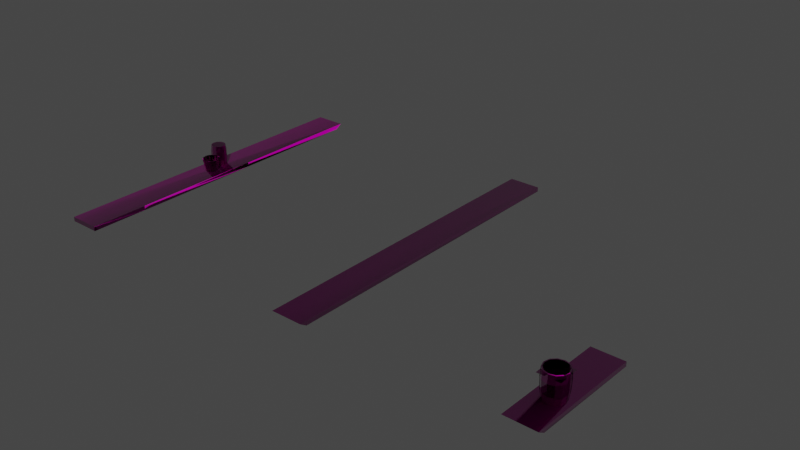 # Source: nitrary_field_bed_walkboard_02.blend  (saved by Blender 3.5.10; exported with 4.5.12 LTS)
import bpy
from mathutils import Matrix  # noqa: F401  (used for matrix-valued properties, if any)

bpy.ops.wm.read_factory_settings(use_empty=True)
scene = bpy.context.scene
scene.name = 'Scene'

# ---- collections
col_collection = bpy.data.collections.new('Collection'); scene.collection.children.link(col_collection)

# ---- images (referenced by path relative to the original .blend; pixels are not part of the script)
import os
ASSET_DIR = os.environ.get("B2B_ASSET_DIR", "")  # directory of the original .blend (textures are referenced by path, not embedded)
HERE = os.path.dirname(os.path.abspath(__file__))  # packed textures are extracted next to this script under _unpacked/

def load_image(name, relpath, width, height, colorspace="sRGB"):
    """Load a texture the original file referenced (path relative to the .blend, or extracted next to this script)."""
    p = next((c for c in (os.path.join(HERE, relpath), os.path.join(ASSET_DIR, relpath)) if relpath and os.path.exists(c)), "")
    if p:
        img = bpy.data.images.load(p, check_existing=True)
        img.name = name
    else:  # same state as the original file: an image datablock whose file is absent (Cycles renders it pink)
        img = bpy.data.images.new(name, width, height)
        img.source = "FILE"
        img.filepath = "//" + (relpath or name)
    img.colorspace_settings.name = colorspace
    return img
img_mining_02_diff_0_png_002 = load_image('mining_02_diff_0.png.002', 'mining_02_diff_0.png', 1024, 1024, 'sRGB')
img_mining_02_norm_0_png_002 = load_image('mining_02_norm_0.png.002', 'mining_02_norm_0.png', 1024, 1024, 'Non-Color')
img_mining_02_metal_0_png_002 = load_image('mining_02_metal_0.png.002', 'mining_02_metal_0.png', 1024, 1024, 'Non-Color')
img_default_model_mask_0_png = load_image('default_model_mask_0.png', 'default_model_mask_0.png', 1024, 1024, 'Non-Color')
img_prop_atlas_4k_diff_0_png = load_image('prop_atlas_4k_diff_0.png', 'prop_atlas_4k_diff_0.png', 1024, 1024, 'sRGB')
img_prop_atlas_4k_norm_0_png = load_image('prop_atlas_4k_norm_0.png', 'prop_atlas_4k_norm_0.png', 1024, 1024, 'Non-Color')
img_prop_atlas_4k_metal_0_png = load_image('prop_atlas_4k_metal_0.png', 'prop_atlas_4k_metal_0.png', 1024, 1024, 'Non-Color')

# ---- materials (node trees are filled in below, after node groups)
mat_mining_01_mining_04_mining_05_cloth_003 = bpy.data.materials.new('mining_01_mining_04_mining_05_cloth.003')
mat_mining_01_mining_04_mining_05_cloth_003.use_transparent_shadow = False
mat_data_graphics_props_storage_barrel_01_single_prp = bpy.data.materials.new('data/graphics/props/storage/barrel_01_single.prp')
mat_data_graphics_props_storage_barrel_01_single_prp.use_transparent_shadow = False
mat_data_graphics_props_storage_barrel_colony_01_prp = bpy.data.materials.new('data/graphics/props/storage/barrel_colony_01.prp')
mat_data_graphics_props_storage_barrel_colony_01_prp.use_transparent_shadow = False
mat_data_graphics_props_storage_basket_v2_01_prp = bpy.data.materials.new('data/graphics/props/storage/basket_v2_01.prp')
mat_data_graphics_props_storage_basket_v2_01_prp.use_transparent_shadow = False

# ---- node groups
ng_annoshader = bpy.data.node_groups.new('AnnoShader', 'ShaderNodeTree')
_s = ng_annoshader.interface.new_socket(name='Shader', in_out='OUTPUT', socket_type='NodeSocketShader')
_s = ng_annoshader.interface.new_socket(name='cDiffuse', in_out='INPUT', socket_type='NodeSocketColor')
_s = ng_annoshader.interface.new_socket(name='cDiffuseMultiplier', in_out='INPUT', socket_type='NodeSocketColor')
_s = ng_annoshader.interface.new_socket(name='Alpha', in_out='INPUT', socket_type='NodeSocketFloat')
_s = ng_annoshader.interface.new_socket(name='cNormal', in_out='INPUT', socket_type='NodeSocketColor')
_s = ng_annoshader.interface.new_socket(name='Glossiness', in_out='INPUT', socket_type='NodeSocketFloat')
_s = ng_annoshader.interface.new_socket(name='cMetallic', in_out='INPUT', socket_type='NodeSocketColor')
_s = ng_annoshader.interface.new_socket(name='cHeight', in_out='INPUT', socket_type='NodeSocketColor')
_s = ng_annoshader.interface.new_socket(name='cNightGlow', in_out='INPUT', socket_type='NodeSocketColor')
_s = ng_annoshader.interface.new_socket(name='cEmissiveColor', in_out='INPUT', socket_type='NodeSocketColor')
_s = ng_annoshader.interface.new_socket(name='EmissionStrength', in_out='INPUT', socket_type='NodeSocketFloat')
_s = ng_annoshader.interface.new_socket(name='cDyeMask', in_out='INPUT', socket_type='NodeSocketColor')
_N = ng_annoshader.nodes; _L = ng_annoshader.links
n0 = _N.new('NodeGroupInput'); n0.name = 'Group Input'; n0.location = (0, -900)
n1 = _N.new('ShaderNodeMixRGB'); n1.name = 'Mix (Legacy)'; n1.location = (300, 300)
n1.blend_type = 'MULTIPLY'
n1.inputs[0].default_value = 1.0
n2 = _N.new('ShaderNodeRGBToBW'); n2.name = 'RGB to BW'; n2.location = (300, 0)
n3 = _N.new('ShaderNodeMixRGB'); n3.name = 'Mix (Legacy).001'; n3.location = (600, 0)
n3.blend_type = 'MULTIPLY'
n3.inputs[2].default_value = (1.0, 0.0, 0.0, 1.0)
n4 = _N.new('ShaderNodeSeparateRGB'); n4.name = 'Separate RGB (Legacy)'; n4.location = (300, -300)
n5 = _N.new('ShaderNodeMath'); n5.name = 'Math'; n5.location = (600, -450)
n5.operation = 'POWER'
n5.inputs[1].default_value = 2.0
n6 = _N.new('ShaderNodeMath'); n6.name = 'Math.001'; n6.location = (600, -150)
n6.operation = 'POWER'
n6.inputs[1].default_value = 2.0
n7 = _N.new('ShaderNodeMath'); n7.name = 'Math.002'; n7.location = (750, -300)
n8 = _N.new('ShaderNodeMath'); n8.name = 'Math.003'; n8.location = (900, -300)
n8.operation = 'SUBTRACT'
n8.inputs[0].default_value = 1.0
n9 = _N.new('ShaderNodeMath'); n9.name = 'Math.004'; n9.location = (1050, -300)
n9.operation = 'SQRT'
n10 = _N.new('ShaderNodeCombineRGB'); n10.name = 'Combine RGB (Legacy)'; n10.location = (1200, -300)
n11 = _N.new('ShaderNodeNormalMap'); n11.name = 'Normal Map'; n11.location = (1500, -300)
n11.inputs[0].default_value = 0.5
n12 = _N.new('ShaderNodeRGBToBW'); n12.name = 'RGB to BW.001'; n12.location = (1500, 0)
n13 = _N.new('ShaderNodeBump'); n13.name = 'Bump'; n13.location = (1800, -300)
n13.inputs[0].default_value = 0.5
n13.inputs[1].default_value = 1.0
n13.inputs[2].default_value = 1.0
n14 = _N.new('ShaderNodeMath'); n14.name = 'Math.005'; n14.location = (900, -900)
n14.operation = 'SUBTRACT'
n14.inputs[0].default_value = 1.0
n15 = _N.new('ShaderNodeRGBToBW'); n15.name = 'RGB to BW.002'; n15.location = (300, 0)
n16 = _N.new('ShaderNodeVectorMath'); n16.name = 'EmissionScale'; n16.location = (300, -1200)
n16.label = 'EmissionScale'
n16.operation = 'SCALE'
n16.inputs[3].default_value = 10.0
n17 = _N.new('ShaderNodeVectorMath'); n17.name = 'Vector Math'; n17.location = (600, -1200)
n17.operation = 'MULTIPLY'
n18 = _N.new('ShaderNodeObjectInfo'); n18.name = 'Object Info'; n18.location = (300, -1500)
n19 = _N.new('ShaderNodeMath'); n19.name = 'Math.006'; n19.location = (600, -1500)
n19.operation = 'FRACT'
n20 = _N.new('ShaderNodeValToRGB'); n20.name = 'ColorRamp'; n20.location = (900, -1500)
n20.color_ramp.interpolation = 'CONSTANT'
while len(n20.color_ramp.elements) > 1: n20.color_ramp.elements.remove(n20.color_ramp.elements[-1])
n20.color_ramp.elements[0].position = 0.0; n20.color_ramp.elements[0].color = (1.0, 0.0, 0.0, 1.0)
_e = n20.color_ramp.elements.new(0.3333); _e.color = (0.0, 1.0, 0.0, 1.0)
_e = n20.color_ramp.elements.new(0.6667); _e.color = (0.0, 0.0, 1.0, 1.0)
n21 = _N.new('ShaderNodeVectorMath'); n21.name = 'Vector Math.001'; n21.location = (1200, -1500)
n21.operation = 'MULTIPLY'
n22 = _N.new('ShaderNodeMixRGB'); n22.name = 'Mix (Legacy).002'; n22.location = (1500, -1200)
n22.inputs[1].default_value = (0.0, 0.0, 0.0, 1.0)
n23 = _N.new('ShaderNodeBsdfPrincipled'); n23.name = 'Principled BSDF'; n23.location = (1200, -900)
n23.distribution = 'GGX'
n23.subsurface_method = 'RANDOM_WALK_SKIN'
n23.inputs[3].default_value = 1.45
n24 = _N.new('NodeGroupOutput'); n24.name = 'Group Output'; n24.location = (1500, -900)
_L.new(n0.outputs[1], n1.inputs[1])
_L.new(n0.outputs[0], n1.inputs[2])
_L.new(n0.outputs[10], n2.inputs[0])
_L.new(n2.outputs[0], n3.inputs[0])
_L.new(n1.outputs[0], n3.inputs[1])
_L.new(n0.outputs[3], n4.inputs[0])
_L.new(n4.outputs[0], n5.inputs[0])
_L.new(n4.outputs[1], n6.inputs[0])
_L.new(n5.outputs[0], n7.inputs[0])
_L.new(n6.outputs[0], n7.inputs[1])
_L.new(n7.outputs[0], n8.inputs[1])
_L.new(n8.outputs[0], n9.inputs[0])
_L.new(n4.outputs[0], n10.inputs[0])
_L.new(n4.outputs[1], n10.inputs[1])
_L.new(n9.outputs[0], n10.inputs[2])
_L.new(n10.outputs[0], n11.inputs[1])
_L.new(n0.outputs[6], n12.inputs[0])
_L.new(n12.outputs[0], n13.inputs[3])
_L.new(n11.outputs[0], n13.inputs[4])
_L.new(n0.outputs[4], n14.inputs[1])
_L.new(n0.outputs[5], n15.inputs[0])
_L.new(n0.outputs[8], n16.inputs[0])
_L.new(n3.outputs[0], n17.inputs[0])
_L.new(n16.outputs[0], n17.inputs[1])
_L.new(n18.outputs[0], n19.inputs[0])
_L.new(n19.outputs[0], n20.inputs[0])
_L.new(n20.outputs[0], n21.inputs[0])
_L.new(n0.outputs[7], n21.inputs[1])
_L.new(n21.outputs[0], n22.inputs[0])
_L.new(n17.outputs[0], n22.inputs[2])
_L.new(n0.outputs[2], n23.inputs[4])
_L.new(n14.outputs[0], n23.inputs[2])
_L.new(n13.outputs[0], n23.inputs[5])
_L.new(n3.outputs[0], n23.inputs[0])
_L.new(n15.outputs[0], n23.inputs[1])
_L.new(n0.outputs[9], n23.inputs[28])
_L.new(n22.outputs[0], n23.inputs[27])
_L.new(n23.outputs[0], n24.inputs[0])
n24.is_active_output = True

# ---- material node trees
mat_mining_01_mining_04_mining_05_cloth_003.use_nodes = True; mat_mining_01_mining_04_mining_05_cloth_003.node_tree.nodes.clear()
_N = mat_mining_01_mining_04_mining_05_cloth_003.node_tree.nodes; _L = mat_mining_01_mining_04_mining_05_cloth_003.node_tree.links
n0 = _N.new('ShaderNodeOutputMaterial'); n0.name = 'Material Output'; n0.location = (300, 300)
n1 = _N.new('ShaderNodeTexImage'); n1.name = 'cModelDiffTex'; n1.location = (-1200, 900)
n1.label = 'cModelDiffTex'
n1.image = img_mining_02_diff_0_png_002
n2 = _N.new('ShaderNodeTexImage'); n2.name = 'cModelNormalTex'; n2.location = (-1200, 600)
n2.label = 'cModelNormalTex'
n2.image = img_mining_02_norm_0_png_002
n3 = _N.new('ShaderNodeTexImage'); n3.name = 'cModelMetallicTex'; n3.location = (-1200, 300)
n3.label = 'cModelMetallicTex'
n3.image = img_mining_02_metal_0_png_002
n4 = _N.new('ShaderNodeTexImage'); n4.name = 'cSeparateAOTex'; n4.location = (-1200, 0)
n4.label = 'cSeparateAOTex'
n4.image = img_default_model_mask_0_png
n5 = _N.new('ShaderNodeTexImage'); n5.name = 'cHeightMap'; n5.location = (-1200, -300)
n5.label = 'cHeightMap'
n6 = _N.new('ShaderNodeTexImage'); n6.name = 'cNightGlowMap'; n6.location = (-1200, -600)
n6.label = 'cNightGlowMap'
n7 = _N.new('ShaderNodeTexImage'); n7.name = 'cDyeMask'; n7.location = (-1200, -900)
n7.label = 'cDyeMask'
n8 = _N.new('ShaderNodeGroup'); n8.name = 'Group'; n8.location = (0, 0)
n8.node_tree = ng_annoshader
n8.inputs[9].default_value = 0.0
n9 = _N.new('ShaderNodeCombineRGB'); n9.name = 'cEmissiveColor'; n9.location = (900, 1050)
n9.label = 'cEmissiveColor'
n9.inputs[0].default_value = 2.0
n9.inputs[1].default_value = 2.0
n9.inputs[2].default_value = 2.0
n10 = _N.new('ShaderNodeCombineRGB'); n10.name = 'cDiffuseColor'; n10.location = (600, 1050)
n10.label = 'cDiffuseColor'
n10.inputs[0].default_value = 1.0
n10.inputs[1].default_value = 1.0
n10.inputs[2].default_value = 1.0
_L.new(n1.outputs[0], n8.inputs[0])
_L.new(n2.outputs[0], n8.inputs[3])
_L.new(n3.outputs[0], n8.inputs[5])
_L.new(n5.outputs[0], n8.inputs[6])
_L.new(n6.outputs[0], n8.inputs[7])
_L.new(n7.outputs[0], n8.inputs[10])
_L.new(n10.outputs[0], n8.inputs[1])
_L.new(n9.outputs[0], n8.inputs[8])
_L.new(n1.outputs[1], n8.inputs[2])
_L.new(n2.outputs[1], n8.inputs[4])
_L.new(n8.outputs[0], n0.inputs[0])
n0.is_active_output = True
mat_data_graphics_props_storage_barrel_01_single_prp.use_nodes = True; mat_data_graphics_props_storage_barrel_01_single_prp.node_tree.nodes.clear()
_N = mat_data_graphics_props_storage_barrel_01_single_prp.node_tree.nodes; _L = mat_data_graphics_props_storage_barrel_01_single_prp.node_tree.links
n0 = _N.new('ShaderNodeOutputMaterial'); n0.name = 'Material Output'; n0.location = (300, 300)
n1 = _N.new('ShaderNodeTexImage'); n1.name = 'cModelDiffTex'; n1.location = (-1200, 900)
n1.label = 'cModelDiffTex'
n1.image = img_prop_atlas_4k_diff_0_png
n2 = _N.new('ShaderNodeTexImage'); n2.name = 'cModelNormalTex'; n2.location = (-1200, 600)
n2.label = 'cModelNormalTex'
n2.image = img_prop_atlas_4k_norm_0_png
n3 = _N.new('ShaderNodeTexImage'); n3.name = 'cModelMetallicTex'; n3.location = (-1200, 300)
n3.label = 'cModelMetallicTex'
n3.image = img_prop_atlas_4k_metal_0_png
n4 = _N.new('ShaderNodeTexImage'); n4.name = 'cSeparateAOTex'; n4.location = (-1200, 0)
n4.label = 'cSeparateAOTex'
n5 = _N.new('ShaderNodeTexImage'); n5.name = 'cHeightMap'; n5.location = (-1200, -300)
n5.label = 'cHeightMap'
n6 = _N.new('ShaderNodeTexImage'); n6.name = 'cNightGlowMap'; n6.location = (-1200, -600)
n6.label = 'cNightGlowMap'
n7 = _N.new('ShaderNodeTexImage'); n7.name = 'cDyeMask'; n7.location = (-1200, -900)
n7.label = 'cDyeMask'
n8 = _N.new('ShaderNodeGroup'); n8.name = 'Group'; n8.location = (0, 0)
n8.node_tree = ng_annoshader
n8.inputs[9].default_value = 0.0
n9 = _N.new('ShaderNodeCombineRGB'); n9.name = 'cEmissiveColor'; n9.location = (900, 1050)
n9.label = 'cEmissiveColor'
n9.inputs[0].default_value = 1.0
n9.inputs[1].default_value = 1.0
n9.inputs[2].default_value = 1.0
n10 = _N.new('ShaderNodeCombineRGB'); n10.name = 'cDiffuseColor'; n10.location = (600, 1050)
n10.label = 'cDiffuseColor'
n10.inputs[0].default_value = 1.0
n10.inputs[1].default_value = 1.0
n10.inputs[2].default_value = 1.0
_L.new(n1.outputs[0], n8.inputs[0])
_L.new(n2.outputs[0], n8.inputs[3])
_L.new(n3.outputs[0], n8.inputs[5])
_L.new(n5.outputs[0], n8.inputs[6])
_L.new(n6.outputs[0], n8.inputs[7])
_L.new(n7.outputs[0], n8.inputs[10])
_L.new(n10.outputs[0], n8.inputs[1])
_L.new(n9.outputs[0], n8.inputs[8])
_L.new(n1.outputs[1], n8.inputs[2])
_L.new(n2.outputs[1], n8.inputs[4])
_L.new(n8.outputs[0], n0.inputs[0])
n0.is_active_output = True
mat_data_graphics_props_storage_barrel_colony_01_prp.use_nodes = True; mat_data_graphics_props_storage_barrel_colony_01_prp.node_tree.nodes.clear()
_N = mat_data_graphics_props_storage_barrel_colony_01_prp.node_tree.nodes; _L = mat_data_graphics_props_storage_barrel_colony_01_prp.node_tree.links
n0 = _N.new('ShaderNodeOutputMaterial'); n0.name = 'Material Output'; n0.location = (300, 300)
n1 = _N.new('ShaderNodeTexImage'); n1.name = 'cModelDiffTex'; n1.location = (-1200, 900)
n1.label = 'cModelDiffTex'
n1.image = img_prop_atlas_4k_diff_0_png
n2 = _N.new('ShaderNodeTexImage'); n2.name = 'cModelNormalTex'; n2.location = (-1200, 600)
n2.label = 'cModelNormalTex'
n2.image = img_prop_atlas_4k_norm_0_png
n3 = _N.new('ShaderNodeTexImage'); n3.name = 'cModelMetallicTex'; n3.location = (-1200, 300)
n3.label = 'cModelMetallicTex'
n3.image = img_prop_atlas_4k_metal_0_png
n4 = _N.new('ShaderNodeTexImage'); n4.name = 'cSeparateAOTex'; n4.location = (-1200, 0)
n4.label = 'cSeparateAOTex'
n5 = _N.new('ShaderNodeTexImage'); n5.name = 'cHeightMap'; n5.location = (-1200, -300)
n5.label = 'cHeightMap'
n6 = _N.new('ShaderNodeTexImage'); n6.name = 'cNightGlowMap'; n6.location = (-1200, -600)
n6.label = 'cNightGlowMap'
n7 = _N.new('ShaderNodeTexImage'); n7.name = 'cDyeMask'; n7.location = (-1200, -900)
n7.label = 'cDyeMask'
n8 = _N.new('ShaderNodeGroup'); n8.name = 'Group'; n8.location = (0, 0)
n8.node_tree = ng_annoshader
n8.inputs[9].default_value = 0.0
n9 = _N.new('ShaderNodeCombineRGB'); n9.name = 'cEmissiveColor'; n9.location = (900, 1050)
n9.label = 'cEmissiveColor'
n9.inputs[0].default_value = 1.0
n9.inputs[1].default_value = 1.0
n9.inputs[2].default_value = 1.0
n10 = _N.new('ShaderNodeCombineRGB'); n10.name = 'cDiffuseColor'; n10.location = (600, 1050)
n10.label = 'cDiffuseColor'
n10.inputs[0].default_value = 1.0
n10.inputs[1].default_value = 1.0
n10.inputs[2].default_value = 1.0
_L.new(n1.outputs[0], n8.inputs[0])
_L.new(n2.outputs[0], n8.inputs[3])
_L.new(n3.outputs[0], n8.inputs[5])
_L.new(n5.outputs[0], n8.inputs[6])
_L.new(n6.outputs[0], n8.inputs[7])
_L.new(n7.outputs[0], n8.inputs[10])
_L.new(n10.outputs[0], n8.inputs[1])
_L.new(n9.outputs[0], n8.inputs[8])
_L.new(n1.outputs[1], n8.inputs[2])
_L.new(n2.outputs[1], n8.inputs[4])
_L.new(n8.outputs[0], n0.inputs[0])
n0.is_active_output = True
mat_data_graphics_props_storage_basket_v2_01_prp.use_nodes = True; mat_data_graphics_props_storage_basket_v2_01_prp.node_tree.nodes.clear()
_N = mat_data_graphics_props_storage_basket_v2_01_prp.node_tree.nodes; _L = mat_data_graphics_props_storage_basket_v2_01_prp.node_tree.links
n0 = _N.new('ShaderNodeOutputMaterial'); n0.name = 'Material Output'; n0.location = (300, 300)
n1 = _N.new('ShaderNodeTexImage'); n1.name = 'cModelDiffTex'; n1.location = (-1200, 900)
n1.label = 'cModelDiffTex'
n1.image = img_prop_atlas_4k_diff_0_png
n2 = _N.new('ShaderNodeTexImage'); n2.name = 'cModelNormalTex'; n2.location = (-1200, 600)
n2.label = 'cModelNormalTex'
n2.image = img_prop_atlas_4k_norm_0_png
n3 = _N.new('ShaderNodeTexImage'); n3.name = 'cModelMetallicTex'; n3.location = (-1200, 300)
n3.label = 'cModelMetallicTex'
n3.image = img_default_model_mask_0_png
n4 = _N.new('ShaderNodeTexImage'); n4.name = 'cSeparateAOTex'; n4.location = (-1200, 0)
n4.label = 'cSeparateAOTex'
n5 = _N.new('ShaderNodeTexImage'); n5.name = 'cHeightMap'; n5.location = (-1200, -300)
n5.label = 'cHeightMap'
n6 = _N.new('ShaderNodeTexImage'); n6.name = 'cNightGlowMap'; n6.location = (-1200, -600)
n6.label = 'cNightGlowMap'
n7 = _N.new('ShaderNodeTexImage'); n7.name = 'cDyeMask'; n7.location = (-1200, -900)
n7.label = 'cDyeMask'
n8 = _N.new('ShaderNodeGroup'); n8.name = 'Group'; n8.location = (0, 0)
n8.node_tree = ng_annoshader
n8.inputs[9].default_value = 0.0
n9 = _N.new('ShaderNodeCombineRGB'); n9.name = 'cEmissiveColor'; n9.location = (900, 1050)
n9.label = 'cEmissiveColor'
n9.inputs[0].default_value = 1.0
n9.inputs[1].default_value = 1.0
n9.inputs[2].default_value = 1.0
n10 = _N.new('ShaderNodeCombineRGB'); n10.name = 'cDiffuseColor'; n10.location = (600, 1050)
n10.label = 'cDiffuseColor'
n10.inputs[0].default_value = 1.0
n10.inputs[1].default_value = 1.0
n10.inputs[2].default_value = 1.0
_L.new(n1.outputs[0], n8.inputs[0])
_L.new(n2.outputs[0], n8.inputs[3])
_L.new(n3.outputs[0], n8.inputs[5])
_L.new(n5.outputs[0], n8.inputs[6])
_L.new(n6.outputs[0], n8.inputs[7])
_L.new(n7.outputs[0], n8.inputs[10])
_L.new(n10.outputs[0], n8.inputs[1])
_L.new(n9.outputs[0], n8.inputs[8])
_L.new(n1.outputs[1], n8.inputs[2])
_L.new(n2.outputs[1], n8.inputs[4])
_L.new(n8.outputs[0], n0.inputs[0])
n0.is_active_output = True

# ---- world
world_world = bpy.data.worlds.new('World'); scene.world = world_world
world_world.use_nodes = True; world_world.node_tree.nodes.clear()
_N = world_world.node_tree.nodes; _L = world_world.node_tree.links
n0 = _N.new('ShaderNodeOutputWorld'); n0.name = 'World Output'; n0.location = (300, 300)
n1 = _N.new('ShaderNodeBackground'); n1.name = 'Background'; n1.location = (10, 300)
n1.inputs[0].default_value = (0.05088, 0.05088, 0.05088, 1.0)
_L.new(n1.outputs[0], n0.inputs[0])
n0.is_active_output = True
world_world.color = (0.05088, 0.05088, 0.05088)
world_world.use_sun_shadow = False
world_world.sun_shadow_jitter_overblur = 0.0

# ---- meshes
me_mesh_0_002 = bpy.data.meshes.new('Mesh_0.002')
me_mesh_0_002.from_pydata([(0.1168, -0.9637, 0.07022), (0.1357, 0.9824, 0.0442), (0.1172, -0.9231, 0.0442), (0.1357, 0.9824, 0.07022), (0.1357, 0.9824, 0.0442), (0.1357, 0.9824, 0.0442), (-0.05, 0.9844, 0.07022), (-0.05, 0.9844, 0.07022), (-0.05, 0.9844, 0.0442), (0.1357, 0.9824, 0.07022), (0.1357, 0.9824, 0.07022), (0.1357, 0.9824, 0.07022), (-0.06786, -0.9617, 0.07022), (-0.06786, -0.9617, 0.07022), (-0.04899, 0.9844, 0.07022), (0.1168, -0.9637, 0.07022), (-0.05281, -0.9618, 0.07022), (0.1022, -0.923, 0.0442), (-0.05242, -0.9213, 0.0442), (0.1018, -0.9635, 0.07022), (-0.05881, -0.1353, 0.07022), (-0.06746, -0.9212, 0.0442), (-0.05881, -0.1353, 0.0442), (-0.06786, -0.9617, 0.07022), (-0.05298, 0.6465, 0.07022), (-0.05957, -0.1394, 0.0442), (-0.05298, 0.6465, 0.0442), (-0.05959, -0.1374, 0.07022), (-0.04895, 0.9876, 0.07022), (-0.05277, 0.6343, 0.0442), (-0.04895, 0.9876, 0.0442), (-0.05277, 0.6383, 0.07022), (1.406, -0.932, 0.07022), (1.425, -0.2678, 0.0442), (1.407, -0.8915, 0.0442), (1.425, -0.2678, 0.07022), (1.425, -0.2678, 0.0442), (1.425, -0.2678, 0.0442), (1.24, -0.2658, 0.07022), (1.24, -0.2658, 0.07022), (1.24, -0.2658, 0.0442), (1.425, -0.2678, 0.07022), (1.425, -0.2678, 0.07022), (1.425, -0.2678, 0.07022), (1.222, -0.93, 0.07022), (1.222, -0.93, 0.07022), (1.241, -0.2658, 0.07022), (1.406, -0.932, 0.07022), (1.237, -0.9302, 0.07022), (1.392, -0.8914, 0.0442), (1.237, -0.8897, 0.0442), (1.391, -0.9319, 0.07022), (1.231, -0.9021, 0.07022), (1.222, -0.8895, 0.0442), (1.231, -0.9021, 0.0442), (1.222, -0.93, 0.07022), (1.237, -0.6037, 0.07022), (1.23, -0.9062, 0.0442), (1.237, -0.6037, 0.0442), (1.23, -0.9043, 0.07022), (1.241, -0.2626, 0.07022), (1.237, -0.6159, 0.0442), (1.241, -0.2626, 0.0442), (1.237, -0.6119, 0.07022), (-1.593, 0.9777, 0.07022), (-1.611, -0.9684, 0.0442), (-1.593, 0.9372, 0.0442), (-1.611, -0.9684, 0.07022), (-1.611, -0.9684, 0.0442), (-1.611, -0.9684, 0.0442), (-1.425, -0.9702, 0.07022), (-1.425, -0.9702, 0.07022), (-1.425, -0.9702, 0.0442), (-1.611, -0.9684, 0.07022), (-1.611, -0.9684, 0.07022), (-1.611, -0.9684, 0.07022), (-1.408, 0.9758, 0.07022), (-1.408, 0.9758, 0.07022), (-1.426, -0.9703, 0.07022), (-1.593, 0.9777, 0.07022), (-1.423, 0.976, 0.07022), (-1.578, 0.937, 0.0442), (-1.424, 0.9355, 0.0442), (-1.578, 0.9776, 0.07022), (-1.417, 0.1494, 0.07022), (-1.409, 0.9353, 0.0442), (-1.417, 0.1494, 0.0442), (-1.408, 0.9758, 0.07022), (-1.422, -0.6323, 0.07022), (-1.416, 0.1536, 0.0442), (-1.422, -0.6323, 0.0442), (-1.416, 0.1516, 0.07022), (-1.426, -0.9734, 0.07022), (-1.422, -0.6201, 0.0442), (-1.426, -0.9734, 0.0442), (-1.422, -0.6241, 0.07022)], [], [(0, 2, 1), (1, 3, 0), (4, 8, 7), (6, 9, 5), (11, 14, 13), (12, 15, 10), (16, 18, 17), (17, 19, 16), (20, 22, 21), (21, 23, 20), (24, 26, 25), (25, 27, 24), (28, 30, 29), (29, 31, 28), (32, 34, 33), (33, 35, 32), (36, 40, 39), (38, 41, 37), (42, 46, 44), (45, 47, 43), (48, 50, 49), (49, 51, 48), (52, 54, 53), (53, 55, 52), (56, 58, 57), (57, 59, 56), (60, 62, 61), (61, 63, 60), (64, 66, 65), (65, 67, 64), (68, 72, 71), (70, 73, 69), (75, 78, 77), (76, 79, 74), (80, 82, 81), (81, 83, 80), (84, 86, 85), (85, 87, 84), (88, 90, 89), (89, 91, 88), (92, 94, 93), (93, 95, 92)])
me_mesh_0_002.polygons.foreach_set('use_smooth', [0, 0, 1, 1, 0, 0, 1, 1, 1, 1, 1, 1, 1, 1, 1, 1, 1, 1, 0, 0, 1, 1, 1, 1, 1, 1, 1, 1, 0, 0, 1, 1, 0, 0, 1, 1, 1, 1, 1, 1, 1, 1])
_uv = me_mesh_0_002.uv_layers.new(name='UVMap')
_uv.uv.foreach_set('vector', [0.166, 0.3843, 0.1757, 0.3726, 0.6084, 0.3726, 0.6084, 0.3726, 0.6084, 0.3843, 0.166, 0.3843, 0.6265, 0.3901, 0.6265, 0.4614, 0.6147, 0.4614, 0.6147, 0.4614, 0.6147, 0.3901, 0.6265, 0.3901, 0.6084, 0.3901, 0.6084, 0.4614, 0.166, 0.4614, 0.166, 0.4614, 0.166, 0.3901, 0.6084, 0.3901, 0.3616, 0.4785, 0.3616, 0.4673, 0.4238, 0.4673, 0.4238, 0.4673, 0.4238, 0.4785, 0.3616, 0.4785, 0.3535, 0.4673, 0.3538, 0.4785, 0.1752, 0.4785, 0.1752, 0.4785, 0.166, 0.4673, 0.3535, 0.4673, 0.3535, 0.4673, 0.3538, 0.4785, 0.1752, 0.4785, 0.1752, 0.4785, 0.166, 0.4673, 0.3535, 0.4673, 0.3535, 0.4673, 0.3538, 0.4785, 0.1752, 0.4785, 0.1752, 0.4785, 0.166, 0.4673, 0.3535, 0.4673, 0.166, 0.3843, 0.1757, 0.3726, 0.6084, 0.3726, 0.6084, 0.3726, 0.6084, 0.3843, 0.166, 0.3843, 0.6265, 0.3901, 0.6265, 0.4614, 0.6147, 0.4614, 0.6147, 0.4614, 0.6147, 0.3901, 0.6265, 0.3901, 0.6084, 0.3901, 0.6084, 0.4614, 0.166, 0.4614, 0.166, 0.4614, 0.166, 0.3901, 0.6084, 0.3901, 0.3616, 0.4785, 0.3616, 0.4673, 0.4238, 0.4673, 0.4238, 0.4673, 0.4238, 0.4785, 0.3616, 0.4785, 0.3535, 0.4673, 0.3538, 0.4785, 0.1752, 0.4785, 0.1752, 0.4785, 0.166, 0.4673, 0.3535, 0.4673, 0.3535, 0.4673, 0.3538, 0.4785, 0.1752, 0.4785, 0.1752, 0.4785, 0.166, 0.4673, 0.3535, 0.4673, 0.3535, 0.4673, 0.3538, 0.4785, 0.1752, 0.4785, 0.1752, 0.4785, 0.166, 0.4673, 0.3535, 0.4673, 0.166, 0.3843, 0.1757, 0.3726, 0.6084, 0.3726, 0.6084, 0.3726, 0.6084, 0.3843, 0.166, 0.3843, 0.6265, 0.3901, 0.6265, 0.4614, 0.6147, 0.4614, 0.6147, 0.4614, 0.6147, 0.3901, 0.6265, 0.3901, 0.6084, 0.3901, 0.6084, 0.4614, 0.166, 0.4614, 0.166, 0.4614, 0.166, 0.3901, 0.6084, 0.3901, 0.3616, 0.4785, 0.3616, 0.4673, 0.4238, 0.4673, 0.4238, 0.4673, 0.4238, 0.4785, 0.3616, 0.4785, 0.3535, 0.4673, 0.3538, 0.4785, 0.1752, 0.4785, 0.1752, 0.4785, 0.166, 0.4673, 0.3535, 0.4673, 0.3535, 0.4673, 0.3538, 0.4785, 0.1752, 0.4785, 0.1752, 0.4785, 0.166, 0.4673, 0.3535, 0.4673, 0.3535, 0.4673, 0.3538, 0.4785, 0.1752, 0.4785, 0.1752, 0.4785, 0.166, 0.4673, 0.3535, 0.4673])
me_mesh_0_002.materials.append(mat_mining_01_mining_04_mining_05_cloth_003)
me_mesh_0_002.update()
me_mesh_0_002.normals_split_custom_set([tuple(v) for v in zip(*[iter([1.0, -0.009694, -2.01e-06, 1.0, -0.009694, -2.01e-06, 1.0, -0.009694, -2.01e-06, 1.0, -0.009694, 0.0, 1.0, -0.009694, 0.0, 1.0, -0.009694, 0.0, 0.01066, 0.9999, 0.0, 0.01066, 0.9999, 0.0, 0.01066, 0.9999, 0.0, 0.01066, 0.9999, 0.0, 0.01066, 0.9999, 0.0, 0.01066, 0.9999, 0.0, -8.291e-08, 0.0, 1.0, -8.291e-08, 0.0, 1.0, -8.291e-08, 0.0, 1.0, 8.291e-08, 0.0, 1.0, 8.291e-08, 0.0, 1.0, 8.291e-08, 0.0, 1.0, -0.008011, -0.5377, -0.8431, -0.003647, -0.543, -0.8397, -0.01202, -0.5326, -0.8463, -0.01202, -0.5326, -0.8463, -0.003647, -0.543, -0.8397, -0.008011, -0.5377, -0.8431, -0.9997, 0.02383, 0.004324, -1.0, -0.001864, -0.004284, -0.9998, 0.01653, 0.01423, -0.9998, 0.01653, 0.01423, -0.9999, 0.007056, -0.009747, -0.9997, 0.02383, 0.004324, -0.9997, 0.0236, 0.005098, -1.0, -0.006849, -0.005102, -0.9998, 0.01956, 0.007343, -0.9998, 0.01956, 0.007343, -1.0, -0.006045, -0.00791, -0.9997, 0.0236, 0.005098, -0.9997, 0.02396, 0.004291, -1.0, -0.00229, -0.004358, -0.9998, 0.01903, 0.004251, -0.9998, 0.01903, 0.004251, -1.0, -0.001348, -0.006384, -0.9997, 0.02396, 0.004291, 0.999, -0.02873, -0.03375, 0.9991, -0.02982, -0.02894, 0.9996, -0.02842, -0.0007723, 0.9996, -0.02842, -0.0007723, 0.9996, -0.02839, 0.0, 0.999, -0.02873, -0.03375, 0.01066, 0.9999, 0.0, 0.01066, 0.9999, 0.0, 0.01066, 0.9999, 0.0, 0.01066, 0.9999, 0.0, 0.01066, 0.9999, 0.0, 0.01066, 0.9999, 0.0, -1.214e-07, 0.0, 1.0, -1.214e-07, 0.0, 1.0, -1.214e-07, 0.0, 1.0, 1.214e-07, 0.0, 1.0, 1.214e-07, 0.0, 1.0, 1.214e-07, 0.0, 1.0, -0.008011, -0.5377, -0.8431, -0.003621, -0.5431, -0.8397, -0.01202, -0.5326, -0.8463, -0.01202, -0.5326, -0.8463, -0.00362, -0.5431, -0.8397, -0.008011, -0.5377, -0.8431, -0.7092, 0.512, 0.4847, 0.8158, 0.5783, -0.004557, 0.3795, 0.8728, 0.307, 0.3795, 0.8728, 0.307, -0.8694, 0.276, 0.4098, -0.7092, 0.512, 0.4847, -0.9994, 0.03299, 0.003653, -0.9999, 0.01063, -0.003746, -0.9995, 0.03179, 0.005445, -0.9995, 0.03179, 0.005445, -0.9999, 0.01348, -0.006208, -0.9994, 0.03299, 0.003653, -0.9997, 0.02396, 0.004291, -1.0, -0.00229, -0.004358, -0.9998, 0.01903, 0.004251, -0.9998, 0.01903, 0.004251, -1.0, -0.001349, -0.006383, -0.9997, 0.02396, 0.004291, -1.0, 0.00905, 1.857e-06, -1.0, 0.00905, 1.857e-06, -1.0, 0.00905, 1.857e-06, -1.0, 0.00905, 0.0, -1.0, 0.00905, 0.0, -1.0, 0.00905, 0.0, -0.01001, -0.9999, 0.0, -0.01001, -0.9999, 0.0, -0.01001, -0.9999, 0.0, -0.01001, -0.9999, 0.0, -0.01001, -0.9999, 0.0, -0.01001, -0.9999, 0.0, 8.291e-08, 0.0, 1.0, 8.291e-08, 0.0, 1.0, 8.291e-08, 0.0, 1.0, 0.0, 0.0, 1.0, 0.0, 0.0, 1.0, 0.0, 0.0, 1.0, 0.007666, 0.5377, -0.8431, 0.003299, 0.543, -0.8397, 0.01167, 0.5326, -0.8463, 0.01167, 0.5326, -0.8463, 0.003297, 0.543, -0.8397, 0.007666, 0.5377, -0.8431, 0.9997, -0.02318, 0.004324, 1.0, 0.002508, -0.004284, 0.9998, -0.01588, 0.01423, 0.9998, -0.01588, 0.01423, 0.9999, -0.006412, -0.009746, 0.9997, -0.02318, 0.004324, 0.9997, -0.02295, 0.005098, 1.0, 0.007493, -0.005102, 0.9998, -0.01892, 0.007341, 0.9998, -0.01892, 0.007341, 0.9999, 0.006688, -0.007912, 0.9997, -0.02295, 0.005098, 0.9997, -0.02332, 0.004291, 1.0, 0.002933, -0.004358, 0.9998, -0.01838, 0.004249, 0.9998, -0.01838, 0.004249, 1.0, 0.001991, -0.006387, 0.9997, -0.02332, 0.004291])] * 3)])
me_mesh_0_035 = bpy.data.meshes.new('Mesh_0.035')
me_mesh_0_035.from_pydata([(-0.01481, 0.0838, 0.2074), (-0.07489, 0.04907, 0.2074), (-0.0495, 0.07446, 0.2074), (0.04529, 0.04907, 0.2074), (0.01988, 0.07446, 0.2074), (-0.07489, -0.02032, 0.2074), (-0.08423, 0.01437, 0.2074), (-0.01481, -0.05502, 0.2074), (-0.0495, -0.04572, 0.2074), (0.04529, -0.02032, 0.2074), (0.01988, -0.04572, 0.2074), (0.0546, 0.01437, 0.2074), (0.01988, 0.07446, 0.0002561), (0.0546, 0.01437, 0.0002561), (0.04529, 0.04907, 0.0002561), (0.01988, -0.04572, 0.0002561), (0.04529, -0.02032, 0.0002561), (-0.01481, 0.0838, 0.0002561), (-0.0495, 0.07446, 0.0002561), (-0.08423, 0.01437, 0.0002561), (-0.07489, 0.04907, 0.0002561), (-0.0495, -0.04572, 0.0002561), (-0.01481, -0.05502, 0.0002561), (-0.07489, -0.02032, 0.0002561), (-0.0918, 0.01437, 0.06219), (-0.07489, -0.02032, 0.0002561), (-0.08423, 0.01437, 0.0002561), (-0.08148, -0.02411, 0.06219), (-0.0495, -0.04572, 0.0002561), (-0.08148, -0.02411, 0.1451), (-0.0918, 0.01437, 0.1451), (-0.05328, -0.05228, 0.06219), (-0.07489, -0.02032, 0.2074), (-0.08423, 0.01437, 0.2074), (-0.0495, -0.04572, 0.2074), (-0.01481, -0.05502, 0.0002561), (-0.05328, -0.05228, 0.1451), (-0.01481, -0.05502, 0.2074), (-0.01481, -0.06262, 0.1451), (0.01988, -0.04572, 0.2074), (-0.01481, -0.06262, 0.06219), (0.01988, -0.04572, 0.0002561), (0.02368, -0.05228, 0.1451), (0.04529, -0.02032, 0.2074), (0.02368, -0.05228, 0.06219), (0.04529, -0.02032, 0.0002561), (0.05185, -0.02411, 0.1451), (0.0546, 0.01437, 0.2074), (0.06216, 0.01437, 0.1451), (0.05185, -0.02411, 0.06219), (0.0546, 0.01437, 0.0002561), (0.06216, 0.01437, 0.06219), (0.06216, 0.01437, 0.06219), (0.04529, 0.04907, 0.0002561), (0.0546, 0.01437, 0.0002561), (0.05185, 0.05286, 0.06219), (0.01988, 0.07446, 0.0002561), (0.05185, 0.05286, 0.1451), (0.06216, 0.01437, 0.1451), (0.02368, 0.08105, 0.06219), (0.04529, 0.04907, 0.2074), (0.0546, 0.01437, 0.2074), (0.01988, 0.07446, 0.2074), (-0.01481, 0.0838, 0.0002561), (0.02368, 0.08105, 0.1451), (-0.01481, 0.0838, 0.2074), (-0.01481, 0.09137, 0.1451), (-0.0495, 0.07446, 0.2074), (-0.01481, 0.09137, 0.06219), (-0.0495, 0.07446, 0.0002561), (-0.05328, 0.08105, 0.1451), (-0.07489, 0.04907, 0.2074), (-0.05328, 0.08105, 0.06219), (-0.07489, 0.04907, 0.0002561), (-0.08148, 0.05286, 0.1451), (-0.08423, 0.01437, 0.2074), (-0.0918, 0.01437, 0.1451), (-0.08148, 0.05286, 0.06219), (-0.08423, 0.01437, 0.0002561), (-0.0918, 0.01437, 0.06219)], [], [(0, 2, 1), (0, 1, 3), (0, 3, 4), (1, 6, 5), (1, 5, 7), (1, 7, 3), (5, 8, 7), (7, 9, 3), (7, 10, 9), (9, 11, 3), (12, 14, 13), (12, 13, 15), (13, 16, 15), (12, 18, 17), (12, 19, 18), (12, 15, 19), (19, 20, 18), (15, 21, 19), (15, 22, 21), (21, 23, 19), (24, 26, 25), (25, 27, 24), (27, 25, 28), (24, 27, 29), (29, 30, 24), (28, 31, 27), (30, 29, 32), (32, 33, 30), (34, 32, 29), (31, 28, 35), (29, 36, 34), (36, 29, 27), (27, 31, 36), (37, 34, 36), (36, 38, 37), (38, 36, 31), (39, 37, 38), (35, 40, 31), (31, 40, 38), (40, 35, 41), (38, 42, 39), (42, 38, 40), (43, 39, 42), (41, 44, 40), (40, 44, 42), (44, 41, 45), (42, 46, 43), (46, 42, 44), (47, 43, 46), (46, 48, 47), (44, 49, 46), (45, 49, 44), (48, 46, 49), (49, 45, 50), (49, 51, 48), (50, 51, 49), (52, 54, 53), (53, 55, 52), (55, 53, 56), (52, 55, 57), (57, 58, 52), (56, 59, 55), (58, 57, 60), (60, 61, 58), (62, 60, 57), (59, 56, 63), (57, 64, 62), (64, 57, 55), (55, 59, 64), (65, 62, 64), (64, 66, 65), (66, 64, 59), (67, 65, 66), (63, 68, 59), (59, 68, 66), (68, 63, 69), (66, 70, 67), (70, 66, 68), (71, 67, 70), (69, 72, 68), (68, 72, 70), (72, 69, 73), (70, 74, 71), (74, 70, 72), (75, 71, 74), (74, 76, 75), (72, 77, 74), (73, 77, 72), (76, 74, 77), (77, 73, 78), (77, 79, 76), (78, 79, 77)])
me_mesh_0_035.polygons.foreach_set('use_smooth', [True] * 92)
_uv = me_mesh_0_035.uv_layers.new(name='UVMap')
_uv.uv.foreach_set('vector', [0.09033, 0.3472, 0.08911, 0.3516, 0.08582, 0.355, 0.09033, 0.3472, 0.08582, 0.355, 0.08582, 0.3394, 0.09033, 0.3472, 0.08582, 0.3394, 0.08911, 0.3423, 0.08582, 0.355, 0.0813, 0.356, 0.07678, 0.355, 0.08582, 0.355, 0.07678, 0.355, 0.07227, 0.3472, 0.08582, 0.355, 0.07227, 0.3472, 0.08582, 0.3394, 0.07678, 0.355, 0.07349, 0.3516, 0.07227, 0.3472, 0.07227, 0.3472, 0.07678, 0.3394, 0.08582, 0.3394, 0.07227, 0.3472, 0.07349, 0.3423, 0.07678, 0.3394, 0.07678, 0.3394, 0.0813, 0.3379, 0.08582, 0.3394, 0.08923, 0.3618, 0.08588, 0.3589, 0.08136, 0.3574, 0.08923, 0.3618, 0.08136, 0.3574, 0.07355, 0.3618, 0.08136, 0.3574, 0.07684, 0.3589, 0.07355, 0.3618, 0.08923, 0.3618, 0.08923, 0.3711, 0.09039, 0.3667, 0.08923, 0.3618, 0.08136, 0.3755, 0.08923, 0.3711, 0.08923, 0.3618, 0.07355, 0.3618, 0.08136, 0.3755, 0.08136, 0.3755, 0.08588, 0.3745, 0.08923, 0.3711, 0.07355, 0.3618, 0.07355, 0.3711, 0.08136, 0.3755, 0.07355, 0.3618, 0.07233, 0.3667, 0.07355, 0.3711, 0.07355, 0.3711, 0.07684, 0.3745, 0.08136, 0.3755, 0.06433, 0.3477, 0.06433, 0.3398, 0.05945, 0.3398, 0.05945, 0.3398, 0.05945, 0.3477, 0.06433, 0.3477, 0.05945, 0.3477, 0.05945, 0.3398, 0.05444, 0.3398, 0.06433, 0.3477, 0.05945, 0.3477, 0.05945, 0.3579, 0.05945, 0.3579, 0.06433, 0.3579, 0.06433, 0.3477, 0.05444, 0.3398, 0.05444, 0.3477, 0.05945, 0.3477, 0.06433, 0.3579, 0.05945, 0.3579, 0.05945, 0.3657, 0.05945, 0.3657, 0.06433, 0.3657, 0.06433, 0.3579, 0.05444, 0.3657, 0.05945, 0.3657, 0.05945, 0.3579, 0.05444, 0.3477, 0.05444, 0.3398, 0.04919, 0.3398, 0.05945, 0.3579, 0.05444, 0.3579, 0.05444, 0.3657, 0.05444, 0.3579, 0.05945, 0.3579, 0.05945, 0.3477, 0.05945, 0.3477, 0.05444, 0.3477, 0.05444, 0.3579, 0.04919, 0.3657, 0.05444, 0.3657, 0.05444, 0.3579, 0.05444, 0.3579, 0.04919, 0.3579, 0.04919, 0.3657, 0.04919, 0.3579, 0.05444, 0.3579, 0.05444, 0.3477, 0.04407, 0.3657, 0.04919, 0.3657, 0.04919, 0.3579, 0.04919, 0.3398, 0.04919, 0.3477, 0.05444, 0.3477, 0.05444, 0.3477, 0.04919, 0.3477, 0.04919, 0.3579, 0.04919, 0.3477, 0.04919, 0.3398, 0.04407, 0.3398, 0.04919, 0.3579, 0.04407, 0.3579, 0.04407, 0.3657, 0.04407, 0.3579, 0.04919, 0.3579, 0.04919, 0.3477, 0.03906, 0.3657, 0.04407, 0.3657, 0.04407, 0.3579, 0.04407, 0.3398, 0.04407, 0.3477, 0.04919, 0.3477, 0.04919, 0.3477, 0.04407, 0.3477, 0.04407, 0.3579, 0.04407, 0.3477, 0.04407, 0.3398, 0.03906, 0.3398, 0.04407, 0.3579, 0.03906, 0.3579, 0.03906, 0.3657, 0.03906, 0.3579, 0.04407, 0.3579, 0.04407, 0.3477, 0.03418, 0.3657, 0.03906, 0.3657, 0.03906, 0.3579, 0.03906, 0.3579, 0.03418, 0.3579, 0.03418, 0.3657, 0.04407, 0.3477, 0.03906, 0.3477, 0.03906, 0.3579, 0.03906, 0.3398, 0.03906, 0.3477, 0.04407, 0.3477, 0.03418, 0.3579, 0.03906, 0.3579, 0.03906, 0.3477, 0.03906, 0.3477, 0.03906, 0.3398, 0.03418, 0.3398, 0.03906, 0.3477, 0.03418, 0.3477, 0.03418, 0.3579, 0.03418, 0.3398, 0.03418, 0.3477, 0.03906, 0.3477, 0.03421, 0.3477, 0.03421, 0.3398, 0.039, 0.3398, 0.039, 0.3398, 0.039, 0.3477, 0.03421, 0.3477, 0.039, 0.3477, 0.039, 0.3398, 0.04404, 0.3398, 0.03421, 0.3477, 0.039, 0.3477, 0.039, 0.3579, 0.039, 0.3579, 0.03421, 0.3579, 0.03421, 0.3477, 0.04404, 0.3398, 0.04404, 0.3477, 0.039, 0.3477, 0.03421, 0.3579, 0.039, 0.3579, 0.039, 0.3657, 0.039, 0.3657, 0.03421, 0.3657, 0.03421, 0.3579, 0.04404, 0.3657, 0.039, 0.3657, 0.039, 0.3579, 0.04404, 0.3477, 0.04404, 0.3398, 0.04926, 0.3398, 0.039, 0.3579, 0.04404, 0.3579, 0.04404, 0.3657, 0.04404, 0.3579, 0.039, 0.3579, 0.039, 0.3477, 0.039, 0.3477, 0.04404, 0.3477, 0.04404, 0.3579, 0.04926, 0.3657, 0.04404, 0.3657, 0.04404, 0.3579, 0.04404, 0.3579, 0.04926, 0.3579, 0.04926, 0.3657, 0.04926, 0.3579, 0.04404, 0.3579, 0.04404, 0.3477, 0.05447, 0.3657, 0.04926, 0.3657, 0.04926, 0.3579, 0.04926, 0.3398, 0.04926, 0.3477, 0.04404, 0.3477, 0.04404, 0.3477, 0.04926, 0.3477, 0.04926, 0.3579, 0.04926, 0.3477, 0.04926, 0.3398, 0.05447, 0.3398, 0.04926, 0.3579, 0.05447, 0.3579, 0.05447, 0.3657, 0.05447, 0.3579, 0.04926, 0.3579, 0.04926, 0.3477, 0.05948, 0.3657, 0.05447, 0.3657, 0.05447, 0.3579, 0.05447, 0.3398, 0.05447, 0.3477, 0.04926, 0.3477, 0.04926, 0.3477, 0.05447, 0.3477, 0.05447, 0.3579, 0.05447, 0.3477, 0.05447, 0.3398, 0.05948, 0.3398, 0.05447, 0.3579, 0.05948, 0.3579, 0.05948, 0.3657, 0.05948, 0.3579, 0.05447, 0.3579, 0.05447, 0.3477, 0.06427, 0.3657, 0.05948, 0.3657, 0.05948, 0.3579, 0.05948, 0.3579, 0.06427, 0.3579, 0.06427, 0.3657, 0.05447, 0.3477, 0.05948, 0.3477, 0.05948, 0.3579, 0.05948, 0.3398, 0.05948, 0.3477, 0.05447, 0.3477, 0.06427, 0.3579, 0.05948, 0.3579, 0.05948, 0.3477, 0.05948, 0.3477, 0.05948, 0.3398, 0.06427, 0.3398, 0.05948, 0.3477, 0.06427, 0.3477, 0.06427, 0.3579, 0.06427, 0.3398, 0.06427, 0.3477, 0.05948, 0.3477])
me_mesh_0_035.materials.append(mat_data_graphics_props_storage_barrel_01_single_prp)
me_mesh_0_035.update()
me_mesh_0_035.normals_split_custom_set([tuple(v) for v in zip(*[iter([0.003932, -0.003932, 1.0, 0.00537, 0.001445, 1.0, 0.001435, 0.005323, 1.0, 0.003932, -0.003932, 1.0, 0.001435, 0.005323, 1.0, -0.005324, -0.00143, 1.0, 0.003932, -0.003932, 1.0, -0.005324, -0.00143, 1.0, -0.001444, -0.00537, 1.0, 0.001435, 0.005323, 1.0, -0.003932, 0.003932, 1.0, -0.00537, -0.001445, 1.0, 0.001435, 0.005323, 1.0, -0.00537, -0.001445, 1.0, 0.003898, -0.003898, 1.0, 0.001435, 0.005323, 1.0, 0.003898, -0.003898, 1.0, -0.005324, -0.00143, 1.0, -0.00537, -0.001445, 1.0, -0.001441, -0.005371, 1.0, 0.003898, -0.003898, 1.0, 0.003898, -0.003898, 1.0, 0.001441, 0.005371, 1.0, -0.005324, -0.00143, 1.0, 0.003898, -0.003898, 1.0, 0.005371, 0.001439, 1.0, 0.001441, 0.005371, 1.0, 0.001441, 0.005371, 1.0, -0.003932, 0.003932, 1.0, -0.005324, -0.00143, 1.0, -0.008309, -0.009354, -0.9999, -0.01226, 0.002502, -0.9999, -0.003957, 0.01187, -0.9999, -0.008309, -0.009354, -0.9999, -0.003957, 0.01187, -0.9999, 0.01226, -0.002508, -0.9999, -0.003957, 0.01187, -0.9999, 0.008307, 0.009356, -0.9999, 0.01226, -0.002508, -0.9999, -0.008309, -0.009354, -0.9999, 0.01226, -0.002494, -0.9999, 0.003956, -0.01187, -0.9999, -0.008309, -0.009354, -0.9999, -0.003957, 0.01187, -0.9999, 0.01226, -0.002494, -0.9999, -0.008309, -0.009354, -0.9999, 0.01226, -0.002508, -0.9999, -0.003957, 0.01187, -0.9999, -0.003957, 0.01187, -0.9999, 0.008312, 0.009352, -0.9999, 0.01226, -0.002494, -0.9999, 0.01226, -0.002508, -0.9999, -0.008305, -0.009358, -0.9999, -0.003957, 0.01187, -0.9999, 0.01226, -0.002508, -0.9999, 0.003956, -0.01187, -0.9999, -0.008305, -0.009358, -0.9999, -0.008305, -0.009358, -0.9999, -0.01226, 0.002495, -0.9999, -0.003957, 0.01187, -0.9999, -0.9975, -0.01175, -0.06983, -0.8995, -0.2498, -0.3585, -0.8609, -0.4958, -0.1138, -0.8609, -0.4958, -0.1138, -0.8594, -0.5074, -0.06246, -0.9975, -0.01175, -0.06983, -0.8594, -0.5074, -0.06246, -0.8609, -0.4958, -0.1138, -0.4952, -0.8613, -0.1138, -0.9975, -0.01175, -0.06983, -0.8594, -0.5074, -0.06246, -0.8637, -0.5007, 0.05788, -0.8637, -0.5007, 0.05788, -0.9981, -0.003914, 0.06144, -0.9975, -0.01175, -0.06983, -0.4952, -0.8613, -0.1138, -0.4911, -0.8694, -0.0541, -0.8594, -0.5074, -0.06246, -0.9981, -0.003914, 0.06144, -0.8637, -0.5007, 0.05788, -0.8601, -0.4954, 0.1215, -0.8601, -0.4954, 0.1215, -0.8991, -0.241, 0.3653, -0.9981, -0.003914, 0.06144, -0.4949, -0.8604, 0.1215, -0.8601, -0.4954, 0.1215, -0.8637, -0.5007, 0.05788, -0.4911, -0.8694, -0.0541, -0.4952, -0.8613, -0.1138, 0.003704, -0.9936, -0.113, -0.8637, -0.5007, 0.05788, -0.4982, -0.8651, 0.05778, -0.4949, -0.8604, 0.1215, -0.4982, -0.8651, 0.05778, -0.8637, -0.5007, 0.05788, -0.8594, -0.5074, -0.06246, -0.8594, -0.5074, -0.06246, -0.4911, -0.8694, -0.0541, -0.4982, -0.8651, 0.05778, 0.003722, -0.9926, 0.1216, -0.4949, -0.8604, 0.1215, -0.4982, -0.8651, 0.05778, -0.4982, -0.8651, 0.05778, 0.001318, -0.998, 0.06388, 0.003722, -0.9926, 0.1216, 0.001318, -0.998, 0.06388, -0.4982, -0.8651, 0.05778, -0.4911, -0.8694, -0.0541, 0.5006, -0.857, 0.122, 0.003722, -0.9926, 0.1216, 0.001318, -0.998, 0.06388, 0.003704, -0.9936, -0.113, 0.009403, -0.9979, -0.06401, -0.4911, -0.8694, -0.0541, -0.4911, -0.8694, -0.0541, 0.009403, -0.9979, -0.06401, 0.001318, -0.998, 0.06388, 0.009403, -0.9979, -0.06401, 0.003704, -0.9936, -0.113, 0.5011, -0.8578, -0.1143, 0.001318, -0.998, 0.06388, 0.5001, -0.8632, 0.06912, 0.5006, -0.857, 0.122, 0.5001, -0.8632, 0.06912, 0.001318, -0.998, 0.06388, 0.009403, -0.9979, -0.06401, 0.8622, -0.4916, 0.1224, 0.5006, -0.857, 0.122, 0.5001, -0.8632, 0.06912, 0.5011, -0.8578, -0.1143, 0.5073, -0.8587, -0.07309, 0.009403, -0.9979, -0.06401, 0.009403, -0.9979, -0.06401, 0.5073, -0.8587, -0.07309, 0.5001, -0.8632, 0.06912, 0.5073, -0.8587, -0.07309, 0.5011, -0.8578, -0.1143, 0.863, -0.4921, -0.1146, 0.5001, -0.8632, 0.06912, 0.8647, -0.4984, 0.06169, 0.8622, -0.4916, 0.1224, 0.8647, -0.4984, 0.06169, 0.5001, -0.8632, 0.06912, 0.5073, -0.8587, -0.07309, 0.8999, -0.2394, 0.3646, 0.8622, -0.4916, 0.1224, 0.8647, -0.4984, 0.06169, 0.8647, -0.4984, 0.06169, 0.9982, -0.003932, 0.0606, 0.8999, -0.2394, 0.3646, 0.5073, -0.8587, -0.07309, 0.86, -0.5069, -0.05847, 0.8647, -0.4984, 0.06169, 0.863, -0.4921, -0.1146, 0.86, -0.5069, -0.05847, 0.5073, -0.8587, -0.07309, 0.9982, -0.003932, 0.0606, 0.8647, -0.4984, 0.06169, 0.86, -0.5069, -0.05847, 0.86, -0.5069, -0.05847, 0.863, -0.4921, -0.1146, 0.9002, -0.2483, -0.3577, 0.86, -0.5069, -0.05847, 0.9975, -0.01185, -0.06906, 0.9982, -0.003932, 0.0606, 0.9002, -0.2483, -0.3577, 0.9975, -0.01185, -0.06906, 0.86, -0.5069, -0.05847, 0.9975, -0.01182, -0.06914, 0.8918, 0.246, -0.3798, 0.8595, 0.498, -0.115, 0.8595, 0.498, -0.115, 0.8598, 0.5065, -0.0649, 0.9975, -0.01182, -0.06914, 0.8598, 0.5065, -0.0649, 0.8595, 0.498, -0.115, 0.4986, 0.8592, -0.115, 0.9975, -0.01182, -0.06914, 0.8598, 0.5065, -0.0649, 0.8627, 0.5025, 0.05744, 0.8627, 0.5025, 0.05744, 0.9981, -0.003945, 0.06068, 0.9975, -0.01182, -0.06914, 0.4986, 0.8592, -0.115, 0.4921, 0.8686, -0.05887, 0.8598, 0.5065, -0.0649, 0.9981, -0.003945, 0.06068, 0.8627, 0.5025, 0.05744, 0.8587, 0.4975, 0.1229, 0.8587, 0.4975, 0.1229, 0.8971, 0.2387, 0.3719, 0.9981, -0.003945, 0.06068, 0.4981, 0.8584, 0.1229, 0.8587, 0.4975, 0.1229, 0.8627, 0.5025, 0.05744, 0.4921, 0.8686, -0.05887, 0.4986, 0.8592, -0.115, 0.003579, 0.9933, -0.1157, 0.8627, 0.5025, 0.05744, 0.4991, 0.8648, 0.0548, 0.4981, 0.8584, 0.1229, 0.4991, 0.8648, 0.0548, 0.8627, 0.5025, 0.05744, 0.8598, 0.5065, -0.0649, 0.8598, 0.5065, -0.0649, 0.4921, 0.8686, -0.05887, 0.4991, 0.8648, 0.0548, 0.003522, 0.9925, 0.1226, 0.4981, 0.8584, 0.1229, 0.4991, 0.8648, 0.0548, 0.4991, 0.8648, 0.0548, -0.0008364, 0.9984, 0.05616, 0.003522, 0.9925, 0.1226, -0.0008364, 0.9984, 0.05616, 0.4991, 0.8648, 0.0548, 0.4921, 0.8686, -0.05887, -0.492, 0.862, 0.1224, 0.003522, 0.9925, 0.1226, -0.0008364, 0.9984, 0.05616, 0.003579, 0.9933, -0.1157, -0.009031, 0.9984, -0.05629, 0.4921, 0.8686, -0.05887, 0.4921, 0.8686, -0.05887, -0.009031, 0.9984, -0.05629, -0.0008364, 0.9984, 0.05616, -0.009031, 0.9984, -0.05629, 0.003579, 0.9933, -0.1157, -0.4924, 0.8628, -0.1146, -0.0008364, 0.9984, 0.05616, -0.5, 0.8641, 0.05826, -0.492, 0.862, 0.1224, -0.5, 0.8641, 0.05826, -0.0008364, 0.9984, 0.05616, -0.009031, 0.9984, -0.05629, -0.8565, 0.5015, 0.122, -0.492, 0.862, 0.1224, -0.5, 0.8641, 0.05826, -0.4924, 0.8628, -0.1146, -0.5068, 0.8604, -0.05443, -0.009031, 0.9984, -0.05629, -0.009031, 0.9984, -0.05629, -0.5068, 0.8604, -0.05443, -0.5, 0.8641, 0.05826, -0.5068, 0.8604, -0.05443, -0.4924, 0.8628, -0.1146, -0.8573, 0.502, -0.1143, -0.5, 0.8641, 0.05826, -0.8653, 0.4987, 0.05107, -0.8565, 0.5015, 0.122, -0.8653, 0.4987, 0.05107, -0.5, 0.8641, 0.05826, -0.5068, 0.8604, -0.05443, -0.8963, 0.2403, 0.3727, -0.8565, 0.5015, 0.122, -0.8653, 0.4987, 0.05107, -0.8653, 0.4987, 0.05107, -0.9981, -0.003893, 0.06108, -0.8963, 0.2403, 0.3727, -0.5068, 0.8604, -0.05443, -0.8593, 0.5067, -0.06938, -0.8653, 0.4987, 0.05107, -0.8573, 0.502, -0.1143, -0.8593, 0.5067, -0.06938, -0.5068, 0.8604, -0.05443, -0.9981, -0.003893, 0.06108, -0.8653, 0.4987, 0.05107, -0.8593, 0.5067, -0.06938, -0.8593, 0.5067, -0.06938, -0.8573, 0.502, -0.1143, -0.891, 0.2476, -0.3805, -0.8593, 0.5067, -0.06938, -0.9975, -0.01173, -0.06947, -0.9981, -0.003893, 0.06108, -0.891, 0.2476, -0.3805, -0.9975, -0.01173, -0.06947, -0.8593, 0.5067, -0.06938])] * 3)])
me_mesh_0_036 = bpy.data.meshes.new('Mesh_0.036')
me_mesh_0_036.from_pydata([(-0.06561, -0.03787, 0.2108), (-0.08325, 0.0, 0.2108), (-0.07574, -0.000366, 0.2108), (-0.07214, -0.04163, 0.2108), (-0.03787, -0.06561, 0.2108), (-0.04163, -0.07214, 0.2108), (-0.0002441, -0.07574, 0.2108), (-0.0002441, -0.08325, 0.2108), (0.03787, -0.06561, 0.2108), (0.04163, -0.07214, 0.2108), (0.06561, -0.03787, 0.2108), (0.07214, -0.04163, 0.2108), (0.07574, -0.0003781, 0.2108), (0.08325, -0.000412, 0.2108), (0.06561, 0.03787, 0.2108), (0.08325, -0.000412, 0.2108), (0.07574, -0.0003781, 0.2108), (0.07214, 0.04163, 0.2108), (0.03787, 0.06561, 0.2108), (0.04163, 0.07214, 0.2108), (0.0004873, 0.07574, 0.2108), (0.0004873, 0.08325, 0.2108), (-0.03787, 0.06561, 0.2108), (-0.04163, 0.07214, 0.2108), (-0.06561, 0.03787, 0.2108), (-0.07214, 0.04163, 0.2108), (-0.07574, -0.000366, 0.2108), (-0.08325, 0.0, 0.2108), (-0.08325, 0.0, 0.06738), (-0.06192, -0.03577, 0.0002561), (-0.07153, 0.0, 0.0002561), (-0.07214, -0.04163, 0.06738), (-0.03577, -0.06192, 0.0002561), (-0.07562, -0.04364, 0.1514), (-0.08728, 0.0, 0.1514), (-0.04163, -0.07214, 0.06738), (-0.07214, -0.04163, 0.2108), (-0.08325, 0.0, 0.2108), (-0.04163, -0.07214, 0.2108), (-0.0002441, -0.07153, 0.0002561), (-0.04364, -0.07562, 0.1514), (-0.0002441, -0.08325, 0.2108), (-0.0002441, -0.08728, 0.1514), (0.04163, -0.07214, 0.2108), (-0.0002441, -0.08325, 0.06738), (0.03577, -0.06192, 0.0002561), (0.04364, -0.07562, 0.1514), (0.07214, -0.04163, 0.2108), (0.04163, -0.07214, 0.06738), (0.06192, -0.03577, 0.0002561), (0.07562, -0.04364, 0.1514), (0.08325, -0.000412, 0.2108), (0.08728, -0.0004323, 0.1514), (0.07214, -0.04163, 0.06738), (0.07153, -0.0003541, 0.0002561), (0.08325, -0.000412, 0.06738), (0.08325, -0.000412, 0.06738), (0.06192, 0.03577, 0.0002561), (0.07153, -0.0003541, 0.0002561), (0.07214, 0.04163, 0.06738), (0.03577, 0.06192, 0.0002561), (0.07562, 0.04364, 0.1514), (0.08728, -0.0004323, 0.1514), (0.04163, 0.07214, 0.06738), (0.07214, 0.04163, 0.2108), (0.08325, -0.000412, 0.2108), (0.04163, 0.07214, 0.2108), (0.0004873, 0.07153, 0.0002561), (0.04364, 0.07562, 0.1514), (0.0004873, 0.08325, 0.2108), (0.0004873, 0.08728, 0.1514), (-0.04163, 0.07214, 0.2108), (0.0004873, 0.08325, 0.06738), (-0.03577, 0.06192, 0.0002561), (-0.04364, 0.07562, 0.1514), (-0.07214, 0.04163, 0.2108), (-0.04163, 0.07214, 0.06738), (-0.06192, 0.03577, 0.0002561), (-0.07562, 0.04364, 0.1514), (-0.08325, 0.0, 0.2108), (-0.08728, 0.0, 0.1514), (-0.07214, 0.04163, 0.06738), (-0.07153, 0.0, 0.0002561), (-0.08325, 0.0, 0.06738), (-0.07837, -0.07819, 0.1858), (0.07794, 0.07825, 0.1858), (0.07794, -0.07819, 0.1858), (-0.07837, 0.07825, 0.1858), (0.06946, 0.0401, 0.1514), (0.07574, -0.0003781, 0.2108), (0.0802, -0.0004451, 0.1514), (0.06561, 0.03787, 0.2108), (0.0401, 0.06946, 0.1514), (0.03787, 0.06561, 0.2108), (0.0004873, 0.0802, 0.1514), (0.0004873, 0.07574, 0.2108), (-0.0401, 0.06946, 0.1514), (-0.03787, 0.06561, 0.2108), (-0.06946, 0.0401, 0.1514), (-0.06561, 0.03787, 0.2108), (-0.0802, -0.0003731, 0.1514), (-0.07574, -0.000366, 0.2108), (-0.06946, -0.0401, 0.1514), (-0.07574, -0.000366, 0.2108), (-0.0802, -0.0003731, 0.1514), (-0.06561, -0.03787, 0.2108), (-0.0401, -0.06946, 0.1514), (-0.03787, -0.06561, 0.2108), (-0.0002441, -0.0802, 0.1514), (-0.0002441, -0.07574, 0.2108), (0.0401, -0.06946, 0.1514), (0.03787, -0.06561, 0.2108), (0.06946, -0.0401, 0.1514), (0.06561, -0.03787, 0.2108), (0.0802, -0.0004451, 0.1514), (0.07574, -0.0003781, 0.2108)], [], [(0, 2, 1), (1, 3, 0), (4, 0, 3), (3, 5, 4), (6, 4, 5), (5, 7, 6), (8, 6, 7), (7, 9, 8), (10, 8, 9), (9, 11, 10), (12, 10, 11), (11, 13, 12), (14, 16, 15), (15, 17, 14), (18, 14, 17), (17, 19, 18), (20, 18, 19), (19, 21, 20), (22, 20, 21), (21, 23, 22), (24, 22, 23), (23, 25, 24), (26, 24, 25), (25, 27, 26), (28, 30, 29), (29, 31, 28), (31, 29, 32), (28, 31, 33), (33, 34, 28), (32, 35, 31), (34, 33, 36), (36, 37, 34), (38, 36, 33), (35, 32, 39), (33, 40, 38), (40, 33, 31), (31, 35, 40), (41, 38, 40), (40, 42, 41), (42, 40, 35), (43, 41, 42), (39, 44, 35), (35, 44, 42), (44, 39, 45), (42, 46, 43), (46, 42, 44), (47, 43, 46), (45, 48, 44), (44, 48, 46), (48, 45, 49), (46, 50, 47), (50, 46, 48), (51, 47, 50), (50, 52, 51), (48, 53, 50), (49, 53, 48), (52, 50, 53), (53, 49, 54), (53, 55, 52), (54, 55, 53), (56, 58, 57), (57, 59, 56), (59, 57, 60), (56, 59, 61), (61, 62, 56), (60, 63, 59), (62, 61, 64), (64, 65, 62), (66, 64, 61), (63, 60, 67), (61, 68, 66), (68, 61, 59), (59, 63, 68), (69, 66, 68), (68, 70, 69), (70, 68, 63), (71, 69, 70), (67, 72, 63), (63, 72, 70), (72, 67, 73), (70, 74, 71), (74, 70, 72), (75, 71, 74), (73, 76, 72), (72, 76, 74), (76, 73, 77), (74, 78, 75), (78, 74, 76), (79, 75, 78), (78, 80, 79), (76, 81, 78), (77, 81, 76), (80, 78, 81), (81, 77, 82), (81, 83, 80), (82, 83, 81), (84, 86, 85), (85, 87, 84), (88, 90, 89), (89, 91, 88), (92, 88, 91), (91, 93, 92), (94, 92, 93), (93, 95, 94), (96, 94, 95), (95, 97, 96), (98, 96, 97), (97, 99, 98), (100, 98, 99), (99, 101, 100), (102, 104, 103), (103, 105, 102), (106, 102, 105), (105, 107, 106), (108, 106, 107), (107, 109, 108), (110, 108, 109), (109, 111, 110), (112, 110, 111), (111, 113, 112), (114, 112, 113), (113, 115, 114)])
me_mesh_0_036.polygons.foreach_set('use_smooth', [True] * 122)
_uv = me_mesh_0_036.uv_layers.new(name='UVMap')
_uv.uv.foreach_set('vector', [0.4055, 0.06299, 0.4114, 0.06299, 0.4114, 0.06152, 0.4114, 0.06152, 0.4055, 0.06152, 0.4055, 0.06299, 0.3997, 0.06299, 0.4055, 0.06299, 0.4055, 0.06152, 0.4055, 0.06152, 0.3997, 0.06152, 0.3997, 0.06299, 0.394, 0.06299, 0.3997, 0.06299, 0.3997, 0.06152, 0.3997, 0.06152, 0.394, 0.06152, 0.394, 0.06299, 0.3882, 0.06299, 0.394, 0.06299, 0.394, 0.06152, 0.394, 0.06152, 0.3882, 0.06152, 0.3882, 0.06299, 0.3823, 0.06299, 0.3882, 0.06299, 0.3882, 0.06152, 0.3882, 0.06152, 0.3823, 0.06152, 0.3823, 0.06299, 0.3767, 0.06299, 0.3823, 0.06299, 0.3823, 0.06152, 0.3823, 0.06152, 0.3767, 0.06152, 0.3767, 0.06299, 0.3823, 0.06299, 0.3767, 0.06299, 0.3767, 0.06152, 0.3767, 0.06152, 0.3823, 0.06152, 0.3823, 0.06299, 0.3882, 0.06299, 0.3823, 0.06299, 0.3823, 0.06152, 0.3823, 0.06152, 0.3882, 0.06152, 0.3882, 0.06299, 0.394, 0.06299, 0.3882, 0.06299, 0.3882, 0.06152, 0.3882, 0.06152, 0.394, 0.06152, 0.394, 0.06299, 0.3997, 0.06299, 0.394, 0.06299, 0.394, 0.06152, 0.394, 0.06152, 0.3997, 0.06152, 0.3997, 0.06299, 0.4055, 0.06299, 0.3997, 0.06299, 0.3997, 0.06152, 0.3997, 0.06152, 0.4055, 0.06152, 0.4055, 0.06299, 0.4114, 0.06299, 0.4055, 0.06299, 0.4055, 0.06152, 0.4055, 0.06152, 0.4114, 0.06152, 0.4114, 0.06299, 0.4114, 0.03955, 0.4114, 0.0293, 0.4055, 0.0293, 0.4055, 0.0293, 0.4055, 0.03955, 0.4114, 0.03955, 0.4055, 0.03955, 0.4055, 0.0293, 0.3997, 0.0293, 0.4114, 0.03955, 0.4055, 0.03955, 0.4055, 0.05078, 0.4055, 0.05078, 0.4114, 0.05078, 0.4114, 0.03955, 0.3997, 0.0293, 0.3997, 0.03955, 0.4055, 0.03955, 0.4114, 0.05078, 0.4055, 0.05078, 0.4055, 0.05957, 0.4055, 0.05957, 0.4114, 0.05957, 0.4114, 0.05078, 0.3997, 0.05957, 0.4055, 0.05957, 0.4055, 0.05078, 0.3997, 0.03955, 0.3997, 0.0293, 0.394, 0.0293, 0.4055, 0.05078, 0.3997, 0.05078, 0.3997, 0.05957, 0.3997, 0.05078, 0.4055, 0.05078, 0.4055, 0.03955, 0.4055, 0.03955, 0.3997, 0.03955, 0.3997, 0.05078, 0.394, 0.05957, 0.3997, 0.05957, 0.3997, 0.05078, 0.3997, 0.05078, 0.394, 0.05078, 0.394, 0.05957, 0.394, 0.05078, 0.3997, 0.05078, 0.3997, 0.03955, 0.3882, 0.05957, 0.394, 0.05957, 0.394, 0.05078, 0.394, 0.0293, 0.394, 0.03955, 0.3997, 0.03955, 0.3997, 0.03955, 0.394, 0.03955, 0.394, 0.05078, 0.394, 0.03955, 0.394, 0.0293, 0.3882, 0.0293, 0.394, 0.05078, 0.3882, 0.05078, 0.3882, 0.05957, 0.3882, 0.05078, 0.394, 0.05078, 0.394, 0.03955, 0.3823, 0.05957, 0.3882, 0.05957, 0.3882, 0.05078, 0.3882, 0.0293, 0.3882, 0.03955, 0.394, 0.03955, 0.394, 0.03955, 0.3882, 0.03955, 0.3882, 0.05078, 0.3882, 0.03955, 0.3882, 0.0293, 0.3823, 0.0293, 0.3882, 0.05078, 0.3823, 0.05078, 0.3823, 0.05957, 0.3823, 0.05078, 0.3882, 0.05078, 0.3882, 0.03955, 0.3767, 0.05957, 0.3823, 0.05957, 0.3823, 0.05078, 0.3823, 0.05078, 0.3767, 0.05078, 0.3767, 0.05957, 0.3882, 0.03955, 0.3823, 0.03955, 0.3823, 0.05078, 0.3823, 0.0293, 0.3823, 0.03955, 0.3882, 0.03955, 0.3767, 0.05078, 0.3823, 0.05078, 0.3823, 0.03955, 0.3823, 0.03955, 0.3823, 0.0293, 0.3767, 0.0293, 0.3823, 0.03955, 0.3767, 0.03955, 0.3767, 0.05078, 0.3767, 0.0293, 0.3767, 0.03955, 0.3823, 0.03955, 0.3767, 0.03955, 0.3767, 0.0293, 0.3823, 0.0293, 0.3823, 0.0293, 0.3823, 0.03955, 0.3767, 0.03955, 0.3823, 0.03955, 0.3823, 0.0293, 0.3882, 0.0293, 0.3767, 0.03955, 0.3823, 0.03955, 0.3823, 0.05078, 0.3823, 0.05078, 0.3767, 0.05078, 0.3767, 0.03955, 0.3882, 0.0293, 0.3882, 0.03955, 0.3823, 0.03955, 0.3767, 0.05078, 0.3823, 0.05078, 0.3823, 0.05957, 0.3823, 0.05957, 0.3767, 0.05957, 0.3767, 0.05078, 0.3882, 0.05957, 0.3823, 0.05957, 0.3823, 0.05078, 0.3882, 0.03955, 0.3882, 0.0293, 0.394, 0.0293, 0.3823, 0.05078, 0.3882, 0.05078, 0.3882, 0.05957, 0.3882, 0.05078, 0.3823, 0.05078, 0.3823, 0.03955, 0.3823, 0.03955, 0.3882, 0.03955, 0.3882, 0.05078, 0.394, 0.05957, 0.3882, 0.05957, 0.3882, 0.05078, 0.3882, 0.05078, 0.394, 0.05078, 0.394, 0.05957, 0.394, 0.05078, 0.3882, 0.05078, 0.3882, 0.03955, 0.3997, 0.05957, 0.394, 0.05957, 0.394, 0.05078, 0.394, 0.0293, 0.394, 0.03955, 0.3882, 0.03955, 0.3882, 0.03955, 0.394, 0.03955, 0.394, 0.05078, 0.394, 0.03955, 0.394, 0.0293, 0.3997, 0.0293, 0.394, 0.05078, 0.3997, 0.05078, 0.3997, 0.05957, 0.3997, 0.05078, 0.394, 0.05078, 0.394, 0.03955, 0.4055, 0.05957, 0.3997, 0.05957, 0.3997, 0.05078, 0.3997, 0.0293, 0.3997, 0.03955, 0.394, 0.03955, 0.394, 0.03955, 0.3997, 0.03955, 0.3997, 0.05078, 0.3997, 0.03955, 0.3997, 0.0293, 0.4055, 0.0293, 0.3997, 0.05078, 0.4055, 0.05078, 0.4055, 0.05957, 0.4055, 0.05078, 0.3997, 0.05078, 0.3997, 0.03955, 0.4114, 0.05957, 0.4055, 0.05957, 0.4055, 0.05078, 0.4055, 0.05078, 0.4114, 0.05078, 0.4114, 0.05957, 0.3997, 0.03955, 0.4055, 0.03955, 0.4055, 0.05078, 0.4055, 0.0293, 0.4055, 0.03955, 0.3997, 0.03955, 0.4114, 0.05078, 0.4055, 0.05078, 0.4055, 0.03955, 0.4055, 0.03955, 0.4055, 0.0293, 0.4114, 0.0293, 0.4055, 0.03955, 0.4114, 0.03955, 0.4114, 0.05078, 0.4114, 0.0293, 0.4114, 0.03955, 0.4055, 0.03955, 0.4443, 0.02686, 0.4194, 0.02686, 0.4194, 0.001953, 0.4194, 0.001953, 0.4443, 0.001953, 0.4443, 0.02686, 0.4055, 0.06396, 0.4114, 0.06396, 0.4114, 0.07373, 0.4114, 0.07373, 0.4055, 0.07373, 0.4055, 0.06396, 0.3997, 0.06396, 0.4055, 0.06396, 0.4055, 0.07373, 0.4055, 0.07373, 0.3997, 0.07373, 0.3997, 0.06396, 0.394, 0.06396, 0.3997, 0.06396, 0.3997, 0.07373, 0.3997, 0.07373, 0.394, 0.07373, 0.394, 0.06396, 0.3882, 0.06396, 0.394, 0.06396, 0.394, 0.07373, 0.394, 0.07373, 0.3882, 0.07373, 0.3882, 0.06396, 0.3823, 0.06396, 0.3882, 0.06396, 0.3882, 0.07373, 0.3882, 0.07373, 0.3823, 0.07373, 0.3823, 0.06396, 0.3767, 0.06396, 0.3823, 0.06396, 0.3823, 0.07373, 0.3823, 0.07373, 0.3767, 0.07373, 0.3767, 0.06396, 0.3823, 0.06396, 0.3767, 0.06396, 0.3767, 0.07373, 0.3767, 0.07373, 0.3823, 0.07373, 0.3823, 0.06396, 0.3882, 0.06396, 0.3823, 0.06396, 0.3823, 0.07373, 0.3823, 0.07373, 0.3882, 0.07373, 0.3882, 0.06396, 0.394, 0.06396, 0.3882, 0.06396, 0.3882, 0.07373, 0.3882, 0.07373, 0.394, 0.07373, 0.394, 0.06396, 0.3997, 0.06396, 0.394, 0.06396, 0.394, 0.07373, 0.394, 0.07373, 0.3997, 0.07373, 0.3997, 0.06396, 0.4055, 0.06396, 0.3997, 0.06396, 0.3997, 0.07373, 0.3997, 0.07373, 0.4055, 0.07373, 0.4055, 0.06396, 0.4114, 0.06396, 0.4055, 0.06396, 0.4055, 0.07373, 0.4055, 0.07373, 0.4114, 0.07373, 0.4114, 0.06396])
me_mesh_0_036.materials.append(mat_data_graphics_props_storage_barrel_colony_01_prp)
me_mesh_0_036.update()
me_mesh_0_036.normals_split_custom_set([tuple(v) for v in zip(*[iter([-0.005368, -0.00145, 1.0, -0.003002, -0.004681, 1.0, 0.003016, 0.004671, 1.0, 0.003016, 0.004671, 1.0, -0.005373, -0.001434, 1.0, -0.005368, -0.00145, 1.0, -0.001446, -0.00537, 1.0, -0.005368, -0.00145, 1.0, -0.005373, -0.001434, 1.0, -0.005373, -0.001434, 1.0, -0.001442, -0.005371, 1.0, -0.001446, -0.00537, 1.0, 0.003919, -0.003945, 1.0, -0.001446, -0.00537, 1.0, -0.001442, -0.005371, 1.0, -0.001442, -0.005371, 1.0, 0.003921, -0.003943, 1.0, 0.003919, -0.003945, 1.0, 0.005374, 0.001429, 1.0, 0.003919, -0.003945, 1.0, 0.003921, -0.003943, 1.0, 0.003921, -0.003943, 1.0, 0.005375, 0.001426, 1.0, 0.005374, 0.001429, 1.0, 0.001451, 0.005368, 1.0, 0.005374, 0.001429, 1.0, 0.005375, 0.001426, 1.0, 0.005375, 0.001426, 1.0, 0.001447, 0.005369, 1.0, 0.001451, 0.005368, 1.0, 0.004836, 0.00275, 1.0, 0.001451, 0.005368, 1.0, 0.001447, 0.005369, 1.0, 0.001447, 0.005369, 1.0, -0.004829, -0.002753, 1.0, 0.004836, 0.00275, 1.0, -0.005376, -0.001424, 1.0, -0.00282, -0.004794, 1.0, 0.002817, 0.004793, 1.0, 0.002817, 0.004793, 1.0, -0.005376, -0.001421, 1.0, -0.005376, -0.001424, 1.0, -0.001454, -0.005367, 1.0, -0.005376, -0.001424, 1.0, -0.005376, -0.001421, 1.0, -0.005376, -0.001421, 1.0, -0.001449, -0.005369, 1.0, -0.001454, -0.005367, 1.0, 0.003907, -0.003957, 1.0, -0.001454, -0.005367, 1.0, -0.001449, -0.005369, 1.0, -0.001449, -0.005369, 1.0, 0.003909, -0.003955, 1.0, 0.003907, -0.003957, 1.0, 0.005376, 0.00142, 1.0, 0.003907, -0.003957, 1.0, 0.003909, -0.003955, 1.0, 0.003909, -0.003955, 1.0, 0.005377, 0.001418, 1.0, 0.005376, 0.00142, 1.0, 0.001424, 0.005375, 1.0, 0.005376, 0.00142, 1.0, 0.005377, 0.001418, 1.0, 0.005377, 0.001418, 1.0, 0.001431, 0.005373, 1.0, 0.001424, 0.005375, 1.0, 0.004939, 0.002556, 1.0, 0.001424, 0.005375, 1.0, 0.001431, 0.005373, 1.0, 0.001431, 0.005373, 1.0, -0.004943, -0.002548, 1.0, 0.004939, 0.002556, 1.0, -0.9927, -0.01182, -0.1204, -0.8812, -0.2481, -0.4023, -0.8575, -0.4887, -0.1609, -0.8575, -0.4887, -0.1609, -0.8557, -0.5063, -0.1067, -0.9927, -0.01182, -0.1204, -0.8557, -0.5063, -0.1067, -0.8575, -0.4887, -0.1609, -0.5001, -0.851, -0.1605, -0.9927, -0.01182, -0.1204, -0.8557, -0.5063, -0.1067, -0.865, -0.5017, 0.01085, -0.865, -0.5017, 0.01085, -1.0, -0.003924, 0.007696, -0.9927, -0.01182, -0.1204, -0.5001, -0.851, -0.1605, -0.4876, -0.8661, -0.1105, -0.8557, -0.5063, -0.1067, -1.0, -0.003924, 0.007696, -0.865, -0.5017, 0.01085, -0.8636, -0.4997, 0.06662, -0.8636, -0.4997, 0.06662, -0.9163, -0.2457, 0.3162, -1.0, -0.003924, 0.007696, -0.501, -0.8629, 0.06656, -0.8636, -0.4997, 0.06662, -0.865, -0.5017, 0.01085, -0.4876, -0.8661, -0.1105, -0.5001, -0.851, -0.1605, 0.001206, -0.9869, -0.1612, -0.865, -0.5017, 0.01085, -0.502, -0.8648, 0.007443, -0.501, -0.8629, 0.06656, -0.502, -0.8648, 0.007443, -0.865, -0.5017, 0.01085, -0.8557, -0.5063, -0.1067, -0.8557, -0.5063, -0.1067, -0.4876, -0.8661, -0.1105, -0.502, -0.8648, 0.007443, 0.0009143, -0.9978, 0.0665, -0.501, -0.8629, 0.06656, -0.502, -0.8648, 0.007443, -0.502, -0.8648, 0.007443, -0.003373, -0.9999, 0.01225, 0.0009143, -0.9978, 0.0665, -0.003373, -0.9999, 0.01225, -0.502, -0.8648, 0.007443, -0.4876, -0.8661, -0.1105, 0.5042, -0.8604, 0.07462, 0.0009143, -0.9978, 0.0665, -0.003373, -0.9999, 0.01225, 0.001206, -0.9869, -0.1612, 0.01041, -0.9937, -0.1114, -0.4876, -0.8661, -0.1105, -0.4876, -0.8661, -0.1105, 0.01041, -0.9937, -0.1114, -0.003373, -0.9999, 0.01225, 0.01041, -0.9937, -0.1114, 0.001206, -0.9869, -0.1612, 0.5024, -0.8495, -0.1611, -0.003373, -0.9999, 0.01225, 0.4972, -0.8675, 0.01747, 0.5042, -0.8604, 0.07462, 0.4972, -0.8675, 0.01747, -0.003373, -0.9999, 0.01225, 0.01041, -0.9937, -0.1114, 0.8638, -0.4982, 0.07484, 0.5042, -0.8604, 0.07462, 0.4972, -0.8675, 0.01747, 0.5024, -0.8495, -0.1611, 0.5052, -0.8556, -0.1128, 0.01041, -0.9937, -0.1114, 0.01041, -0.9937, -0.1114, 0.5052, -0.8556, -0.1128, 0.4972, -0.8675, 0.01747, 0.5052, -0.8556, -0.1128, 0.5024, -0.8495, -0.1611, 0.8577, -0.4879, -0.162, 0.4972, -0.8675, 0.01747, 0.8645, -0.5025, 0.01089, 0.8638, -0.4982, 0.07484, 0.8645, -0.5025, 0.01089, 0.4972, -0.8675, 0.01747, 0.5052, -0.8556, -0.1128, 0.9171, -0.2396, 0.3185, 0.8638, -0.4982, 0.07484, 0.8645, -0.5025, 0.01089, 0.8645, -0.5025, 0.01089, 1.0, -0.003981, 0.007801, 0.9171, -0.2396, 0.3185, 0.5052, -0.8556, -0.1128, 0.8555, -0.5071, -0.1046, 0.8645, -0.5025, 0.01089, 0.8577, -0.4879, -0.162, 0.8555, -0.5071, -0.1046, 0.5052, -0.8556, -0.1128, 1.0, -0.003981, 0.007801, 0.8645, -0.5025, 0.01089, 0.8555, -0.5071, -0.1046, 0.8555, -0.5071, -0.1046, 0.8577, -0.4879, -0.162, 0.8799, -0.249, -0.4047, 0.8555, -0.5071, -0.1046, 0.9928, -0.0119, -0.1191, 1.0, -0.003981, 0.007801, 0.8799, -0.249, -0.4047, 0.9928, -0.0119, -0.1191, 0.8555, -0.5071, -0.1046, 0.9927, -0.01189, -0.1196, 0.8738, 0.2425, -0.4216, 0.8499, 0.5007, -0.1639, 0.8499, 0.5007, -0.1639, 0.8567, 0.5043, -0.1084, 0.9927, -0.01189, -0.1196, 0.8567, 0.5043, -0.1084, 0.8499, 0.5007, -0.1639, 0.497, 0.852, -0.1644, 0.9927, -0.01189, -0.1196, 0.8567, 0.5043, -0.1084, 0.8648, 0.502, 0.01017, 0.8648, 0.502, 0.01017, 1.0, -0.003965, 0.007604, 0.9927, -0.01189, -0.1196, 0.497, 0.852, -0.1644, 0.4895, 0.8654, -0.1069, 0.8567, 0.5043, -0.1084, 1.0, -0.003965, 0.007604, 0.8648, 0.502, 0.01017, 0.8628, 0.4999, 0.07514, 0.8628, 0.4999, 0.07514, 0.9174, 0.2349, 0.3213, 1.0, -0.003965, 0.007604, 0.5045, 0.8601, 0.07512, 0.8628, 0.4999, 0.07514, 0.8648, 0.502, 0.01017, 0.4895, 0.8654, -0.1069, 0.497, 0.852, -0.1644, 0.01005, 0.9867, -0.1625, 0.8648, 0.502, 0.01017, 0.5027, 0.8644, 0.003829, 0.5045, 0.8601, 0.07512, 0.5027, 0.8644, 0.003829, 0.8648, 0.502, 0.01017, 0.8567, 0.5043, -0.1084, 0.8567, 0.5043, -0.1084, 0.4895, 0.8654, -0.1069, 0.5027, 0.8644, 0.003829, 0.009856, 0.9977, 0.06704, 0.5045, 0.8601, 0.07512, 0.5027, 0.8644, 0.003829, 0.5027, 0.8644, 0.003829, 0.004914, 1.0, 0.003016, 0.009856, 0.9977, 0.06704, 0.004914, 1.0, 0.003016, 0.5027, 0.8644, 0.003829, 0.4895, 0.8654, -0.1069, -0.4939, 0.8669, 0.067, 0.009856, 0.9977, 0.06704, 0.004914, 1.0, 0.003016, 0.01005, 0.9867, -0.1625, -0.006317, 0.9947, -0.1022, 0.4895, 0.8654, -0.1069, 0.4895, 0.8654, -0.1069, -0.006317, 0.9947, -0.1022, 0.004914, 1.0, 0.003016, -0.006317, 0.9947, -0.1022, 0.01005, 0.9867, -0.1625, -0.4846, 0.8593, -0.1638, 0.004914, 1.0, 0.003016, -0.4966, 0.868, 0.006049, -0.4939, 0.8669, 0.067, -0.4966, 0.868, 0.006049, 0.004914, 1.0, 0.003016, -0.006317, 0.9947, -0.1022, -0.8602, 0.5056, 0.0668, -0.4939, 0.8669, 0.067, -0.4966, 0.868, 0.006049, -0.4846, 0.8593, -0.1638, -0.5046, 0.8574, -0.1013, -0.006317, 0.9947, -0.1022, -0.006317, 0.9947, -0.1022, -0.5046, 0.8574, -0.1013, -0.4966, 0.868, 0.006049, -0.5046, 0.8574, -0.1013, -0.4846, 0.8593, -0.1638, -0.8465, 0.5069, -0.1628, -0.4966, 0.868, 0.006049, -0.8652, 0.5014, 0.001326, -0.8602, 0.5056, 0.0668, -0.8652, 0.5014, 0.001326, -0.4966, 0.868, 0.006049, -0.5046, 0.8574, -0.1013, -0.9139, 0.245, 0.3236, -0.8602, 0.5056, 0.0668, -0.8652, 0.5014, 0.001326, -0.8652, 0.5014, 0.001326, -1.0, -0.003911, 0.007885, -0.9139, 0.245, 0.3236, -0.5046, 0.8574, -0.1013, -0.8552, 0.5055, -0.1141, -0.8652, 0.5014, 0.001326, -0.8465, 0.5069, -0.1628, -0.8552, 0.5055, -0.1141, -0.5046, 0.8574, -0.1013, -1.0, -0.003911, 0.007885, -0.8652, 0.5014, 0.001326, -0.8552, 0.5055, -0.1141, -0.8552, 0.5055, -0.1141, -0.8465, 0.5069, -0.1628, -0.8718, 0.2457, -0.4239, -0.8552, 0.5055, -0.1141, -0.9927, -0.01178, -0.1199, -1.0, -0.003911, 0.007885, -0.8718, 0.2457, -0.4239, -0.9927, -0.01178, -0.1199, -0.8552, 0.5055, -0.1141, -0.003932, -0.003932, 1.0, 0.003932, 0.003932, 1.0, -0.003932, -0.003932, 1.0, -0.003932, -0.003932, 1.0, 0.003932, 0.003932, 1.0, -0.003932, -0.003932, 1.0, -0.8645, -0.4983, -0.06655, -0.9532, -0.2474, 0.1737, -0.9159, -0.2511, -0.3132, -0.9159, -0.2511, -0.3132, -0.8646, -0.4981, -0.06654, -0.8645, -0.4983, -0.06655, -0.5066, -0.8596, -0.0661, -0.8645, -0.4983, -0.06655, -0.8646, -0.4981, -0.06654, -0.8646, -0.4981, -0.06654, -0.5065, -0.8597, -0.0661, -0.5066, -0.8596, -0.0661, -0.002019, -0.9978, -0.0665, -0.5066, -0.8596, -0.0661, -0.5065, -0.8597, -0.0661, -0.5065, -0.8597, -0.0661, -0.002372, -0.9978, -0.06651, -0.002019, -0.9978, -0.0665, 0.5071, -0.8593, -0.06634, -0.002019, -0.9978, -0.0665, -0.002372, -0.9978, -0.06651, -0.002372, -0.9978, -0.06651, 0.5067, -0.8596, -0.06635, 0.5071, -0.8593, -0.06634, 0.8662, -0.4952, -0.06702, 0.5071, -0.8593, -0.06634, 0.5067, -0.8596, -0.06635, 0.5067, -0.8596, -0.06635, 0.8664, -0.4949, -0.06702, 0.8662, -0.4952, -0.06702, 0.9538, -0.2452, 0.1737, 0.8662, -0.4952, -0.06702, 0.8664, -0.4949, -0.06702, 0.8664, -0.4949, -0.06702, 0.9167, -0.2478, -0.3135, 0.9538, -0.2452, 0.1737, 0.8605, 0.505, -0.06725, 0.9469, 0.2506, 0.2016, 0.9057, 0.2526, -0.3403, 0.9057, 0.2526, -0.3403, 0.8606, 0.5049, -0.06726, 0.8605, 0.505, -0.06725, 0.501, 0.8628, -0.06774, 0.8605, 0.505, -0.06725, 0.8606, 0.5049, -0.06726, 0.8606, 0.5049, -0.06726, 0.5008, 0.8629, -0.06774, 0.501, 0.8628, -0.06774, 0.006865, 0.9977, -0.06703, 0.501, 0.8628, -0.06774, 0.5008, 0.8629, -0.06774, 0.5008, 0.8629, -0.06774, 0.007017, 0.9977, -0.06705, 0.006865, 0.9977, -0.06703, -0.4923, 0.8678, -0.06748, 0.006865, 0.9977, -0.06703, 0.007017, 0.9977, -0.06705, 0.007017, 0.9977, -0.06705, -0.492, 0.868, -0.06748, -0.4923, 0.8678, -0.06748, -0.8582, 0.5089, -0.0668, -0.4923, 0.8678, -0.06748, -0.492, 0.868, -0.06748, -0.492, 0.868, -0.06748, -0.8585, 0.5085, -0.06682, -0.8582, 0.5089, -0.0668, -0.9475, 0.2482, 0.2017, -0.8582, 0.5089, -0.0668, -0.8585, 0.5085, -0.06682, -0.8585, 0.5085, -0.06682, -0.9063, 0.2501, -0.3406, -0.9475, 0.2482, 0.2017])] * 3)])
me_mesh_0_037 = bpy.data.meshes.new('Mesh_0.037')
me_mesh_0_037.from_pydata([(0.1158, -0.05362, 0.1288), (0.1409, -0.06616, 0.1288), (0.1357, -0.07056, 0.1288), (0.1482, -0.09619, 0.1288), (0.119, -0.04761, 0.1288), (0.1545, -0.09424, 0.1288), (0.08978, -0.03967, 0.1288), (0.1603, -0.1246, 0.1288), (0.08917, -0.04639, 0.1288), (0.1534, -0.1239, 0.1288), (0.06226, -0.0509, 0.1288), (0.06033, -0.04462, 0.1288), (0.1455, -0.1498, 0.1288), (0.1516, -0.153, 0.1288), (0.03217, -0.05814, 0.1288), (0.1318, -0.1748, 0.1288), (0.03659, -0.06323, 0.1288), (0.1274, -0.1697, 0.1288), (0.01967, -0.08337, 0.1288), (0.01363, -0.0802, 0.1288), (0.103, -0.1821, 0.1288), (0.1049, -0.1885, 0.1288), (0.005733, -0.1094, 0.1288), (0.07544, -0.1934, 0.1288), (0.01245, -0.11, 0.1288), (0.07605, -0.1866, 0.1288), (0.01697, -0.137, 0.1288), (0.01068, -0.1388, 0.1288), (0.04944, -0.1794, 0.1288), (0.0463, -0.1854, 0.1288), (0.02422, -0.1669, 0.1288), (0.0293, -0.1626, 0.1288), (0.1409, -0.06616, 0.1288), (0.1064, -0.07147, -0.000257), (0.1207, -0.08362, -0.000257), (0.1296, -0.102, -0.000257), (0.119, -0.04761, 0.1288), (0.1545, -0.09424, 0.1288), (0.08978, -0.03967, 0.1288), (0.08734, -0.06628, -0.000257), (0.1603, -0.1246, 0.1288), (0.1333, -0.1218, -0.000257), (0.06805, -0.06952, -0.000257), (0.1277, -0.1403, -0.000257), (0.06033, -0.04462, 0.1288), (0.1516, -0.153, 0.1288), (0.03217, -0.05814, 0.1288), (0.04965, -0.07837, -0.000257), (0.1318, -0.1748, 0.1288), (0.1147, -0.1545, -0.000257), (0.03754, -0.09283, -0.000257), (0.09717, -0.1636, -0.000257), (0.01363, -0.0802, 0.1288), (0.1049, -0.1885, 0.1288), (0.005733, -0.1094, 0.1288), (0.03238, -0.1119, -0.000257), (0.07544, -0.1934, 0.1288), (0.07794, -0.1667, -0.000257), (0.05887, -0.1616, -0.000257), (0.0463, -0.1854, 0.1288), (0.03561, -0.1311, -0.000257), (0.01068, -0.1388, 0.1288), (0.02422, -0.1669, 0.1288), (0.04443, -0.1495, -0.000257), (0.05887, -0.1616, -0.000257), (0.0463, -0.1854, 0.1288), (0.1074, -0.06958, 0.04379), (0.1357, -0.07056, 0.1288), (0.1223, -0.08221, 0.04379), (0.1316, -0.1014, 0.04379), (0.1158, -0.05362, 0.1288), (0.1482, -0.09619, 0.1288), (0.08917, -0.04639, 0.1288), (0.1534, -0.1239, 0.1288), (0.08746, -0.06421, 0.04379), (0.1355, -0.122, 0.04379), (0.06738, -0.06757, 0.04379), (0.06226, -0.0509, 0.1288), (0.1295, -0.1414, 0.04379), (0.1455, -0.1498, 0.1288), (0.03659, -0.06323, 0.1288), (0.1274, -0.1697, 0.1288), (0.04822, -0.07678, 0.04379), (0.1161, -0.1562, 0.04379), (0.03561, -0.0918, 0.04379), (0.01967, -0.08337, 0.1288), (0.09778, -0.1655, 0.04379), (0.103, -0.1821, 0.1288), (0.01245, -0.11, 0.1288), (0.07605, -0.1866, 0.1288), (0.03024, -0.1117, 0.04379), (0.0777, -0.1688, 0.04379), (0.05786, -0.1635, 0.04379), (0.04944, -0.1794, 0.1288), (0.03363, -0.1317, 0.04379), (0.01697, -0.137, 0.1288), (0.0293, -0.1626, 0.1288), (0.04285, -0.1509, 0.04379), (0.05786, -0.1635, 0.04379), (0.04944, -0.1794, 0.1288), (0.04285, -0.1509, 0.04379), (0.0777, -0.1688, 0.04379), (0.05786, -0.1635, 0.04379), (0.09778, -0.1655, 0.04379), (0.03363, -0.1317, 0.04379), (0.1161, -0.1562, 0.04379), (0.1295, -0.1414, 0.04379), (0.06738, -0.06757, 0.04379), (0.1355, -0.122, 0.04379), (0.1316, -0.1014, 0.04379), (0.1223, -0.08221, 0.04379), (0.08746, -0.06421, 0.04379), (0.1074, -0.06958, 0.04379), (0.04822, -0.07678, 0.04379), (0.03024, -0.1117, 0.04379), (0.03561, -0.0918, 0.04379)], [], [(0, 2, 1), (1, 2, 3), (1, 4, 0), (3, 5, 1), (0, 4, 6), (7, 5, 3), (6, 8, 0), (3, 9, 7), (10, 8, 6), (6, 11, 10), (7, 9, 12), (12, 13, 7), (10, 11, 14), (15, 13, 12), (14, 16, 10), (12, 17, 15), (18, 16, 14), (14, 19, 18), (15, 17, 20), (20, 21, 15), (18, 19, 22), (23, 21, 20), (22, 24, 18), (20, 25, 23), (26, 24, 22), (22, 27, 26), (23, 25, 28), (28, 29, 23), (26, 27, 30), (30, 29, 28), (30, 31, 26), (28, 31, 30), (32, 34, 33), (35, 34, 32), (33, 36, 32), (32, 37, 35), (38, 36, 33), (33, 39, 38), (35, 37, 40), (40, 41, 35), (38, 39, 42), (43, 41, 40), (42, 44, 38), (40, 45, 43), (46, 44, 42), (42, 47, 46), (43, 45, 48), (48, 49, 43), (46, 47, 50), (51, 49, 48), (50, 52, 46), (48, 53, 51), (54, 52, 50), (50, 55, 54), (51, 53, 56), (56, 57, 51), (58, 57, 56), (56, 59, 58), (54, 55, 60), (60, 61, 54), (62, 61, 60), (60, 63, 62), (62, 63, 64), (64, 65, 62), (66, 68, 67), (67, 68, 69), (67, 70, 66), (69, 71, 67), (66, 70, 72), (73, 71, 69), (72, 74, 66), (69, 75, 73), (76, 74, 72), (72, 77, 76), (73, 75, 78), (78, 79, 73), (76, 77, 80), (81, 79, 78), (80, 82, 76), (78, 83, 81), (84, 82, 80), (80, 85, 84), (81, 83, 86), (86, 87, 81), (84, 85, 88), (89, 87, 86), (88, 90, 84), (86, 91, 89), (89, 91, 92), (92, 93, 89), (94, 90, 88), (88, 95, 94), (94, 95, 96), (96, 97, 94), (98, 97, 96), (96, 99, 98), (100, 102, 101), (100, 101, 103), (104, 100, 103), (104, 103, 105), (104, 105, 106), (104, 106, 107), (106, 108, 107), (108, 109, 107), (109, 110, 107), (110, 111, 107), (110, 112, 111), (104, 107, 113), (114, 104, 113), (115, 114, 113)])
me_mesh_0_037.polygons.foreach_set('use_smooth', [True] * 110)
_uv = me_mesh_0_037.uv_layers.new(name='UVMap')
_uv.uv.foreach_set('vector', [0.5396, 0.2007, 0.5386, 0.2002, 0.5391, 0.1997, 0.5391, 0.1997, 0.5386, 0.2002, 0.5371, 0.1987, 0.5391, 0.1997, 0.54, 0.2007, 0.5396, 0.2007, 0.5371, 0.1987, 0.5371, 0.1987, 0.5391, 0.1997, 0.5396, 0.2007, 0.54, 0.2007, 0.54, 0.2026, 0.5356, 0.1987, 0.5371, 0.1987, 0.5371, 0.1987, 0.54, 0.2026, 0.5396, 0.2026, 0.5396, 0.2007, 0.5371, 0.1987, 0.5356, 0.1992, 0.5356, 0.1987, 0.54, 0.2041, 0.5396, 0.2026, 0.54, 0.2026, 0.54, 0.2026, 0.5405, 0.2041, 0.54, 0.2041, 0.5356, 0.1987, 0.5356, 0.1992, 0.5337, 0.1992, 0.5337, 0.1992, 0.5337, 0.1987, 0.5356, 0.1987, 0.54, 0.2041, 0.5405, 0.2041, 0.5391, 0.2056, 0.5327, 0.1997, 0.5337, 0.1987, 0.5337, 0.1992, 0.5391, 0.2056, 0.5391, 0.2056, 0.54, 0.2041, 0.5337, 0.1992, 0.5332, 0.2002, 0.5327, 0.1997, 0.5381, 0.2065, 0.5391, 0.2056, 0.5391, 0.2056, 0.5391, 0.2056, 0.5381, 0.207, 0.5381, 0.2065, 0.5327, 0.1997, 0.5332, 0.2002, 0.5317, 0.2017, 0.5317, 0.2017, 0.5317, 0.2017, 0.5327, 0.1997, 0.5381, 0.2065, 0.5381, 0.207, 0.5366, 0.207, 0.5317, 0.2031, 0.5317, 0.2017, 0.5317, 0.2017, 0.5366, 0.207, 0.5366, 0.2065, 0.5381, 0.2065, 0.5317, 0.2017, 0.5322, 0.2031, 0.5317, 0.2031, 0.5347, 0.207, 0.5366, 0.2065, 0.5366, 0.207, 0.5366, 0.207, 0.5347, 0.207, 0.5347, 0.207, 0.5317, 0.2031, 0.5322, 0.2031, 0.5322, 0.2051, 0.5322, 0.2051, 0.5317, 0.2051, 0.5317, 0.2031, 0.5347, 0.207, 0.5347, 0.207, 0.5332, 0.2061, 0.5332, 0.2061, 0.5317, 0.2051, 0.5322, 0.2051, 0.5332, 0.2061, 0.5337, 0.2061, 0.5347, 0.207, 0.5322, 0.2051, 0.5337, 0.2061, 0.5332, 0.2061, 0.5156, 0.168, 0.5156, 0.1602, 0.5171, 0.1602, 0.5137, 0.1602, 0.5156, 0.1602, 0.5156, 0.168, 0.5171, 0.1602, 0.5171, 0.168, 0.5156, 0.168, 0.5156, 0.168, 0.5137, 0.168, 0.5137, 0.1602, 0.5186, 0.168, 0.5171, 0.168, 0.5171, 0.1602, 0.5171, 0.1602, 0.5186, 0.1602, 0.5186, 0.168, 0.5137, 0.1602, 0.5137, 0.168, 0.5127, 0.168, 0.5127, 0.168, 0.5127, 0.1602, 0.5137, 0.1602, 0.5186, 0.168, 0.5186, 0.1602, 0.52, 0.1602, 0.5107, 0.1602, 0.5127, 0.1602, 0.5127, 0.168, 0.52, 0.1602, 0.52, 0.168, 0.5186, 0.168, 0.5127, 0.168, 0.5107, 0.168, 0.5107, 0.1602, 0.5215, 0.168, 0.52, 0.168, 0.52, 0.1602, 0.52, 0.1602, 0.5215, 0.1602, 0.5215, 0.168, 0.5107, 0.1602, 0.5107, 0.168, 0.5098, 0.168, 0.5098, 0.168, 0.5098, 0.1602, 0.5107, 0.1602, 0.5215, 0.168, 0.5215, 0.1602, 0.5229, 0.1602, 0.5078, 0.1602, 0.5098, 0.1602, 0.5098, 0.168, 0.5229, 0.1602, 0.5229, 0.168, 0.5215, 0.168, 0.5098, 0.168, 0.5078, 0.168, 0.5078, 0.1602, 0.5244, 0.168, 0.5229, 0.168, 0.5229, 0.1602, 0.5229, 0.1602, 0.5244, 0.1602, 0.5244, 0.168, 0.5078, 0.1602, 0.5078, 0.168, 0.5063, 0.168, 0.5063, 0.168, 0.5063, 0.1602, 0.5078, 0.1602, 0.5049, 0.1602, 0.5063, 0.1602, 0.5063, 0.168, 0.5063, 0.168, 0.5049, 0.168, 0.5049, 0.1602, 0.5244, 0.168, 0.5244, 0.1602, 0.5259, 0.1602, 0.5259, 0.1602, 0.5259, 0.168, 0.5244, 0.168, 0.5273, 0.168, 0.5259, 0.168, 0.5259, 0.1602, 0.5259, 0.1602, 0.5273, 0.1602, 0.5273, 0.168, 0.5273, 0.168, 0.5273, 0.1602, 0.5288, 0.1602, 0.5288, 0.1602, 0.5288, 0.168, 0.5273, 0.168, 0.543, 0.1675, 0.5439, 0.1675, 0.5439, 0.1729, 0.5439, 0.1729, 0.5439, 0.1675, 0.5459, 0.1675, 0.5439, 0.1729, 0.543, 0.1729, 0.543, 0.1675, 0.5459, 0.1675, 0.5459, 0.1729, 0.5439, 0.1729, 0.543, 0.1675, 0.543, 0.1729, 0.5415, 0.1729, 0.5474, 0.1729, 0.5459, 0.1729, 0.5459, 0.1675, 0.5415, 0.1729, 0.5415, 0.1675, 0.543, 0.1675, 0.5459, 0.1675, 0.5474, 0.1675, 0.5474, 0.1729, 0.54, 0.1675, 0.5415, 0.1675, 0.5415, 0.1729, 0.5415, 0.1729, 0.54, 0.1729, 0.54, 0.1675, 0.5474, 0.1729, 0.5474, 0.1675, 0.5488, 0.1675, 0.5488, 0.1675, 0.5488, 0.1729, 0.5474, 0.1729, 0.54, 0.1675, 0.54, 0.1729, 0.5386, 0.1729, 0.5498, 0.1729, 0.5488, 0.1729, 0.5488, 0.1675, 0.5386, 0.1729, 0.5386, 0.1675, 0.54, 0.1675, 0.5488, 0.1675, 0.5498, 0.1675, 0.5498, 0.1729, 0.5371, 0.1675, 0.5386, 0.1675, 0.5386, 0.1729, 0.5386, 0.1729, 0.5371, 0.1729, 0.5371, 0.1675, 0.5498, 0.1729, 0.5498, 0.1675, 0.5518, 0.1675, 0.5518, 0.1675, 0.5518, 0.1729, 0.5498, 0.1729, 0.5371, 0.1675, 0.5371, 0.1729, 0.5356, 0.1729, 0.5532, 0.1729, 0.5518, 0.1729, 0.5518, 0.1675, 0.5356, 0.1729, 0.5356, 0.1675, 0.5371, 0.1675, 0.5518, 0.1675, 0.5532, 0.1675, 0.5532, 0.1729, 0.5532, 0.1729, 0.5532, 0.1675, 0.5542, 0.1675, 0.5542, 0.1675, 0.5542, 0.1729, 0.5532, 0.1729, 0.5342, 0.1675, 0.5356, 0.1675, 0.5356, 0.1729, 0.5356, 0.1729, 0.5342, 0.1729, 0.5342, 0.1675, 0.5342, 0.1675, 0.5342, 0.1729, 0.5327, 0.1729, 0.5327, 0.1729, 0.5327, 0.1675, 0.5342, 0.1675, 0.5312, 0.1675, 0.5327, 0.1675, 0.5327, 0.1729, 0.5327, 0.1729, 0.5312, 0.1729, 0.5312, 0.1675, 0.5342, 0.2051, 0.5332, 0.2046, 0.5332, 0.2031, 0.5342, 0.2051, 0.5332, 0.2031, 0.5327, 0.2021, 0.5352, 0.2061, 0.5342, 0.2051, 0.5327, 0.2021, 0.5352, 0.2061, 0.5327, 0.2021, 0.5337, 0.2007, 0.5352, 0.2061, 0.5337, 0.2007, 0.5342, 0.2002, 0.5352, 0.2061, 0.5342, 0.2002, 0.5391, 0.2036, 0.5342, 0.2002, 0.5356, 0.2002, 0.5391, 0.2036, 0.5356, 0.2002, 0.5366, 0.1997, 0.5391, 0.2036, 0.5366, 0.1997, 0.5381, 0.2007, 0.5391, 0.2036, 0.5381, 0.2007, 0.5386, 0.2026, 0.5391, 0.2036, 0.5381, 0.2007, 0.5386, 0.2012, 0.5386, 0.2026, 0.5352, 0.2061, 0.5391, 0.2036, 0.5381, 0.2046, 0.5366, 0.2056, 0.5352, 0.2061, 0.5381, 0.2046, 0.5376, 0.2056, 0.5366, 0.2056, 0.5381, 0.2046])
me_mesh_0_037.materials.append(mat_data_graphics_props_storage_basket_v2_01_prp)
me_mesh_0_037.update()
me_mesh_0_037.normals_split_custom_set([tuple(v) for v in zip(*[iter([-0.001016, -0.005467, 1.0, -0.004787, -0.00283, 1.0, -0.004781, -0.002839, 1.0, -0.004781, -0.002839, 1.0, -0.004787, -0.00283, 1.0, -0.005502, 0.0008092, 1.0, -0.004781, -0.002839, 1.0, -0.001011, -0.005468, 1.0, -0.001016, -0.005467, 1.0, -0.005502, 0.0008092, 1.0, -0.005502, 0.0008053, 1.0, -0.004781, -0.002839, 1.0, -0.001016, -0.005467, 1.0, -0.001011, -0.005468, 1.0, 0.003523, -0.004302, 1.0, -0.003479, 0.004338, 1.0, -0.005502, 0.0008053, 1.0, -0.005502, 0.0008092, 1.0, 0.003523, -0.004302, 1.0, 0.003524, -0.004302, 1.0, -0.001016, -0.005467, 1.0, -0.005502, 0.0008092, 1.0, -0.003475, 0.004341, 1.0, -0.003479, 0.004338, 1.0, 0.005479, -0.0009483, 1.0, 0.003524, -0.004302, 1.0, 0.003523, -0.004302, 1.0, 0.003523, -0.004302, 1.0, 0.005479, -0.0009493, 1.0, 0.005479, -0.0009483, 1.0, -0.003479, 0.004338, 1.0, -0.003475, 0.004341, 1.0, 0.001372, 0.005389, 1.0, 0.001372, 0.005389, 1.0, 0.001357, 0.005393, 1.0, -0.003479, 0.004338, 1.0, 0.005479, -0.0009483, 1.0, 0.005479, -0.0009493, 1.0, 0.004786, 0.002832, 1.0, 0.004829, 0.002758, 1.0, 0.001357, 0.005393, 1.0, 0.001372, 0.005389, 1.0, 0.004786, 0.002832, 1.0, 0.004785, 0.002833, 1.0, 0.005479, -0.0009483, 1.0, 0.001372, 0.005389, 1.0, 0.004829, 0.002757, 1.0, 0.004829, 0.002758, 1.0, 0.0009826, 0.005473, 1.0, 0.004785, 0.002833, 1.0, 0.004786, 0.002832, 1.0, 0.004786, 0.002832, 1.0, 0.0009825, 0.005473, 1.0, 0.0009826, 0.005473, 1.0, 0.004829, 0.002758, 1.0, 0.004829, 0.002757, 1.0, 0.0055, -0.000823, 1.0, 0.0055, -0.000823, 1.0, 0.005497, -0.0008413, 1.0, 0.004829, 0.002758, 1.0, 0.0009826, 0.005473, 1.0, 0.0009825, 0.005473, 1.0, -0.00353, 0.004297, 1.0, 0.003514, -0.00431, 1.0, 0.005497, -0.0008413, 1.0, 0.0055, -0.000823, 1.0, -0.00353, 0.004297, 1.0, -0.003528, 0.004298, 1.0, 0.0009826, 0.005473, 1.0, 0.0055, -0.000823, 1.0, 0.003528, -0.004298, 1.0, 0.003514, -0.00431, 1.0, -0.00548, 0.0009458, 1.0, -0.003528, 0.004298, 1.0, -0.00353, 0.004297, 1.0, -0.00353, 0.004297, 1.0, -0.005481, 0.0009385, 1.0, -0.00548, 0.0009458, 1.0, 0.003514, -0.00431, 1.0, 0.003528, -0.004298, 1.0, -0.0009705, -0.005475, 1.0, -0.0009705, -0.005475, 1.0, -0.0009919, -0.005472, 1.0, 0.003514, -0.00431, 1.0, -0.00548, 0.0009458, 1.0, -0.005481, 0.0009385, 1.0, -0.004782, -0.002839, 1.0, -0.004782, -0.002839, 1.0, -0.0009919, -0.005472, 1.0, -0.0009705, -0.005475, 1.0, -0.004782, -0.002839, 1.0, -0.004778, -0.002846, 1.0, -0.00548, 0.0009458, 1.0, -0.0009705, -0.005475, 1.0, -0.004778, -0.002846, 1.0, -0.004782, -0.002839, 1.0, 0.7678, 0.6101, -0.1958, 0.7721, 0.6046, -0.1958, 0.4539, 0.8693, -0.1957, 0.9313, 0.308, -0.1944, 0.7721, 0.6046, -0.1958, 0.7678, 0.6101, -0.1958, 0.4539, 0.8693, -0.1957, 0.4598, 0.866, -0.1964, 0.7678, 0.6101, -0.1958, 0.7678, 0.6101, -0.1958, 0.9302, 0.3112, -0.1944, 0.9313, 0.308, -0.1944, 0.0555, 0.979, -0.1959, 0.4598, 0.866, -0.1964, 0.4539, 0.8693, -0.1957, 0.4539, 0.8693, -0.1957, 0.0515, 0.9793, -0.1959, 0.0555, 0.979, -0.1959, 0.9313, 0.308, -0.1944, 0.9302, 0.3112, -0.1944, 0.9796, -0.05092, -0.1942, 0.9796, -0.05092, -0.1942, 0.9798, -0.047, -0.1943, 0.9313, 0.308, -0.1944, 0.0555, 0.979, -0.1959, 0.0515, 0.9793, -0.1959, -0.2975, 0.9349, -0.1934, 0.8547, -0.4815, -0.194, 0.9798, -0.047, -0.1943, 0.9796, -0.05092, -0.1942, -0.2975, 0.9349, -0.1934, -0.2966, 0.9352, -0.1934, 0.0555, 0.979, -0.1959, 0.9796, -0.05092, -0.1942, 0.8558, -0.4796, -0.1941, 0.8547, -0.4815, -0.194, -0.5954, 0.7794, -0.1951, -0.2966, 0.9352, -0.1934, -0.2975, 0.9349, -0.1934, -0.2975, 0.9349, -0.1934, -0.5925, 0.7816, -0.1951, -0.5954, 0.7794, -0.1951, 0.8547, -0.4815, -0.194, 0.8558, -0.4796, -0.1941, 0.6048, -0.7725, -0.1934, 0.6048, -0.7725, -0.1934, 0.605, -0.7724, -0.1934, 0.8547, -0.4815, -0.194, -0.5954, 0.7794, -0.1951, -0.5925, 0.7816, -0.1951, -0.8648, 0.4601, -0.2012, 0.315, -0.9296, -0.1915, 0.605, -0.7724, -0.1934, 0.6048, -0.7725, -0.1934, -0.8648, 0.4601, -0.2012, -0.864, 0.4615, -0.2013, -0.5954, 0.7794, -0.1951, 0.6048, -0.7725, -0.1934, 0.3169, -0.9288, -0.192, 0.315, -0.9296, -0.1915, -0.9792, 0.06283, -0.193, -0.864, 0.4615, -0.2013, -0.8648, 0.4601, -0.2012, -0.8648, 0.4601, -0.2012, -0.9795, 0.05793, -0.193, -0.9792, 0.06283, -0.193, 0.315, -0.9296, -0.1915, 0.3169, -0.9288, -0.192, -0.05067, -0.9802, -0.1914, -0.05067, -0.9802, -0.1914, -0.04389, -0.9805, -0.1914, 0.315, -0.9296, -0.1915, -0.2329, -0.887, -0.3986, -0.04389, -0.9805, -0.1914, -0.05067, -0.9802, -0.1914, -0.05067, -0.9802, -0.1914, -0.2676, -0.9635, 0.005185, -0.2329, -0.887, -0.3986, -0.9792, 0.06283, -0.193, -0.9795, 0.05793, -0.193, -0.9347, -0.299, -0.192, -0.9347, -0.299, -0.192, -0.9342, -0.3007, -0.192, -0.9792, 0.06283, -0.193, -0.7772, -0.5993, -0.1918, -0.9342, -0.3007, -0.192, -0.9347, -0.299, -0.192, -0.9347, -0.299, -0.192, -0.7809, -0.5945, -0.1918, -0.7772, -0.5993, -0.1918, -0.7772, -0.5993, -0.1918, -0.7809, -0.5945, -0.1918, -0.5906, -0.6976, -0.4055, -0.5906, -0.6976, -0.4055, -0.6393, -0.7687, 0.01705, -0.7772, -0.5993, -0.1918, -0.4568, -0.8649, 0.2081, -0.7747, -0.5972, 0.2078, -0.7716, -0.6012, 0.2078, -0.7716, -0.6012, 0.2078, -0.7747, -0.5972, 0.2078, -0.931, -0.3054, 0.2, -0.7716, -0.6012, 0.2078, -0.4537, -0.8667, 0.2073, -0.4568, -0.8649, 0.2081, -0.931, -0.3054, 0.2, -0.931, -0.3055, 0.2, -0.7716, -0.6012, 0.2078, -0.4568, -0.8649, 0.2081, -0.4537, -0.8667, 0.2073, -0.04818, -0.977, 0.2079, -0.9763, 0.06011, 0.2079, -0.931, -0.3055, 0.2, -0.931, -0.3054, 0.2, -0.04818, -0.977, 0.2079, -0.05003, -0.9768, 0.208, -0.4568, -0.8649, 0.2081, -0.931, -0.3054, 0.2, -0.976, 0.06385, 0.208, -0.9763, 0.06011, 0.2079, 0.3062, -0.9307, 0.2, -0.05003, -0.9768, 0.208, -0.04818, -0.977, 0.2079, -0.04818, -0.977, 0.2079, 0.3057, -0.9309, 0.2, 0.3062, -0.9307, 0.2, -0.9763, 0.06011, 0.2079, -0.976, 0.06385, 0.208, -0.8453, 0.4919, 0.2086, -0.8453, 0.4919, 0.2086, -0.8466, 0.4896, 0.2086, -0.9763, 0.06011, 0.2079, 0.3062, -0.9307, 0.2, 0.3057, -0.9309, 0.2, 0.6052, -0.7661, 0.2163, -0.5949, 0.7782, 0.2013, -0.8466, 0.4896, 0.2086, -0.8453, 0.4919, 0.2086, 0.6052, -0.7661, 0.2163, 0.6016, -0.7689, 0.2163, 0.3062, -0.9307, 0.2, -0.8453, 0.4919, 0.2086, -0.5926, 0.78, 0.2013, -0.5949, 0.7782, 0.2013, 0.8666, -0.4493, 0.2171, 0.6016, -0.7689, 0.2163, 0.6052, -0.7661, 0.2163, 0.6052, -0.7661, 0.2163, 0.866, -0.4505, 0.2171, 0.8666, -0.4493, 0.2171, -0.5949, 0.7782, 0.2013, -0.5926, 0.78, 0.2013, -0.2978, 0.9331, 0.2015, -0.2978, 0.9331, 0.2015, -0.3007, 0.9322, 0.2015, -0.5949, 0.7782, 0.2013, 0.8666, -0.4493, 0.2171, 0.866, -0.4505, 0.2171, 0.9751, -0.04634, 0.2171, 0.05504, 0.9746, 0.2172, -0.3007, 0.9322, 0.2015, -0.2978, 0.9331, 0.2015, 0.9751, -0.04634, 0.2171, 0.975, -0.04775, 0.2172, 0.8666, -0.4493, 0.2171, -0.2978, 0.9331, 0.2015, 0.05351, 0.9747, 0.2172, 0.05504, 0.9746, 0.2172, 0.05504, 0.9746, 0.2172, 0.05351, 0.9747, 0.2172, 0.2492, 0.8818, 0.4005, 0.2492, 0.8818, 0.4005, 0.2515, 0.9678, -0.00297, 0.05504, 0.9746, 0.2172, 0.9307, 0.3052, 0.2014, 0.975, -0.04775, 0.2172, 0.9751, -0.04634, 0.2171, 0.9751, -0.04634, 0.2171, 0.9311, 0.3041, 0.2014, 0.9307, 0.3052, 0.2014, 0.9307, 0.3052, 0.2014, 0.9311, 0.3041, 0.2014, 0.7673, 0.6033, 0.2176, 0.7673, 0.6033, 0.2176, 0.7711, 0.5984, 0.2177, 0.9307, 0.3052, 0.2014, 0.5782, 0.7061, 0.4087, 0.7711, 0.5984, 0.2177, 0.7673, 0.6033, 0.2176, 0.7673, 0.6033, 0.2176, 0.6492, 0.7605, -0.01051, 0.5782, 0.7061, 0.4087, -0.00478, -0.002842, 1.0, -0.0009745, -0.005475, 1.0, 0.003513, -0.004311, 1.0, -0.00478, -0.002842, 1.0, 0.003513, -0.004311, 1.0, 0.005495, -0.0008516, 1.0, -0.005434, 0.0009299, 1.0, -0.00478, -0.002842, 1.0, 0.005495, -0.0008516, 1.0, -0.005434, 0.0009299, 1.0, 0.005495, -0.0008516, 1.0, 0.004824, 0.002766, 1.0, -0.005434, 0.0009299, 1.0, 0.004824, 0.002766, 1.0, 0.001366, 0.00539, 1.0, -0.005434, 0.0009299, 1.0, 0.001366, 0.00539, 1.0, 0.005432, -0.0009406, 1.0, 0.001366, 0.00539, 1.0, -0.003465, 0.004349, 1.0, 0.005432, -0.0009406, 1.0, -0.003465, 0.004349, 1.0, -0.005501, 0.0008168, 1.0, 0.005432, -0.0009406, 1.0, -0.005501, 0.0008168, 1.0, -0.004785, -0.002834, 1.0, 0.005432, -0.0009406, 1.0, -0.004785, -0.002834, 1.0, 0.003529, -0.004298, 1.0, 0.005432, -0.0009406, 1.0, -0.004785, -0.002834, 1.0, -0.0009944, -0.005471, 1.0, 0.003529, -0.004298, 1.0, -0.005434, 0.0009299, 1.0, 0.005432, -0.0009406, 1.0, 0.004783, 0.002837, 1.0, -0.003537, 0.004291, 1.0, -0.005434, 0.0009299, 1.0, 0.004783, 0.002837, 1.0, 0.000977, 0.005474, 1.0, -0.003537, 0.004291, 1.0, 0.004783, 0.002837, 1.0])] * 3)])

# ---- objects
ob_propcontainer = bpy.data.objects.new('PROPCONTAINER_', None)
ob_main_file_nitrary_field_01_cfg = bpy.data.objects.new('MAIN_FILE_nitrary_field_01.cfg', None)
ob_model_nitrary_field_bed_walkboard_01_lod0 = bpy.data.objects.new('MODEL_nitrary_field_bed_walkboard_01_lod0', me_mesh_0_002)
ob_prop_barrel_01_single_001 = bpy.data.objects.new('PROP_barrel_01_single.001', me_mesh_0_035)
ob_prop_barrel_colony_01 = bpy.data.objects.new('PROP_barrel_colony_01', me_mesh_0_036)
ob_prop_basket_v2_01 = bpy.data.objects.new('PROP_basket_v2_01', me_mesh_0_037)

# ---- transforms, parenting, visibility, modifiers, constraints
ob_propcontainer.parent = ob_main_file_nitrary_field_01_cfg
ob_propcontainer.location = (-0.0, -0.0, 0.0)
ob_propcontainer.rotation_mode = 'QUATERNION'
ob_propcontainer.rotation_quaternion = (1.0, 0.0, 0.0, -0.0)
ob_propcontainer.empty_display_type = 'SINGLE_ARROW'
ob_main_file_nitrary_field_01_cfg.location = (0.0, 0.0, 0.0)
ob_main_file_nitrary_field_01_cfg.empty_display_type = 'SINGLE_ARROW'
ob_model_nitrary_field_bed_walkboard_01_lod0.parent = ob_main_file_nitrary_field_01_cfg
ob_model_nitrary_field_bed_walkboard_01_lod0.location = (0.0, 0.0, 0.0)
ob_model_nitrary_field_bed_walkboard_01_lod0.rotation_mode = 'QUATERNION'
ob_model_nitrary_field_bed_walkboard_01_lod0.rotation_quaternion = (1.0, 0.0, 0.0, 0.0)
ob_prop_barrel_01_single_001.parent = ob_propcontainer
ob_prop_barrel_01_single_001.location = (-1.533, 0.02831, 0.06645)
ob_prop_barrel_01_single_001.rotation_mode = 'QUATERNION'
ob_prop_barrel_01_single_001.rotation_quaternion = (1.0, 0.0, 0.0, -0.0)
ob_prop_barrel_01_single_001.scale = (0.6105, 0.6105, 0.6105)
ob_prop_barrel_colony_01.parent = ob_propcontainer
ob_prop_barrel_colony_01.location = (1.329, -0.6968, 0.05879)
ob_prop_barrel_colony_01.rotation_mode = 'QUATERNION'
ob_prop_barrel_colony_01.rotation_quaternion = (1.0, 0.0, 0.0, -0.0)
ob_prop_barrel_colony_01.scale = (0.7852, 0.7852, 0.7852)
ob_prop_basket_v2_01.parent = ob_propcontainer
ob_prop_basket_v2_01.location = (-1.558, 0.0166, 0.06092)
ob_prop_basket_v2_01.rotation_mode = 'QUATERNION'
ob_prop_basket_v2_01.rotation_quaternion = (1.0, 0.0, 0.0, -0.0)
ob_prop_basket_v2_01.scale = (0.6619, 0.6619, 0.6619)

# ---- collection membership
scene.collection.objects.link(ob_propcontainer)
scene.collection.objects.link(ob_main_file_nitrary_field_01_cfg)
scene.collection.objects.link(ob_model_nitrary_field_bed_walkboard_01_lod0)
scene.collection.objects.link(ob_prop_barrel_01_single_001)
scene.collection.objects.link(ob_prop_barrel_colony_01)
scene.collection.objects.link(ob_prop_basket_v2_01)

# ---- scene / render settings (as saved in the file)
scene.frame_start = 1; scene.frame_end = 250; scene.frame_set(0)
scene.render.engine = 'BLENDER_EEVEE_NEXT'
scene.cycles.sampling_pattern = 'TABULATED_SOBOL'
scene.view_settings.view_transform = 'Filmic'
bpy.context.view_layer.update()

# ---- added for rendering (the .blend has no active camera and no usable light): camera, sun
cam_auto = bpy.data.cameras.new('AutoCamera')
cam_auto.lens = 50.0
cam_auto.sensor_width = 36.0
cam_auto.clip_end = 1000.0
ob_auto_camera = bpy.data.objects.new('AutoCamera', cam_auto)
scene.collection.objects.link(ob_auto_camera)
ob_auto_camera.location = (3.2554, -4.01057, 2.81269)
ob_auto_camera.rotation_euler = (1.09748, -7.21219e-08, 0.694738)
scene.camera = ob_auto_camera
light_auto_sun = bpy.data.lights.new('AutoSun', 'SUN')
light_auto_sun.energy = 3.0
light_auto_sun.angle = 0.0523599
ob_auto_sun = bpy.data.objects.new('AutoSun', light_auto_sun)
scene.collection.objects.link(ob_auto_sun)
ob_auto_sun.rotation_euler = (0.872665, 0.174533, 0.523599)
bpy.context.view_layer.update()
